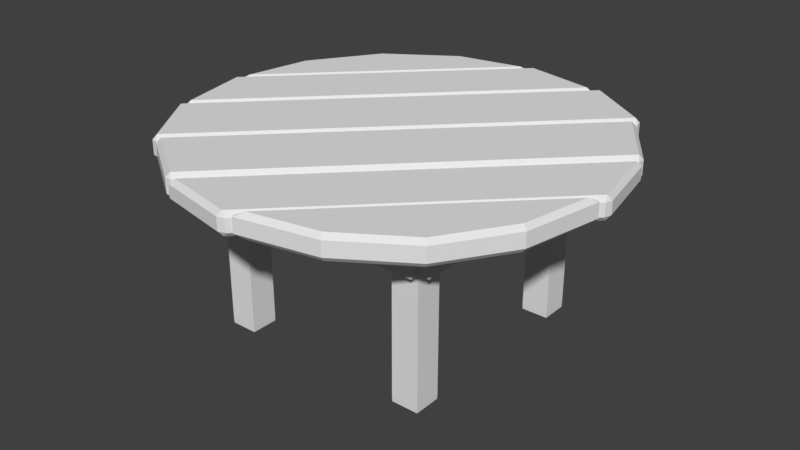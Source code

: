 # Source: table_round.blend  (saved by Blender 2.79.0; exported with 4.5.12 LTS)
import bpy
from mathutils import Matrix  # noqa: F401  (used for matrix-valued properties, if any)

bpy.ops.wm.read_factory_settings(use_empty=True)
scene = bpy.context.scene
scene.name = 'Scene'

# ---- collections
col_collection_1 = bpy.data.collections.new('Collection 1'); scene.collection.children.link(col_collection_1)

# ---- world
world_world = bpy.data.worlds.new('World'); scene.world = world_world
world_world.color = (0.05088, 0.05088, 0.05088)
world_world.use_sun_shadow = False
world_world.sun_shadow_jitter_overblur = 0.0
world_world.cycles.sampling_method = 'MANUAL'

# ---- meshes
me_cube = bpy.data.meshes.new('Cube')
me_cube.from_pydata([(-0.6167, -0.6167, 0.9333), (-0.6167, -0.4667, 0.9333), (-0.4667, -0.6167, 0.9333), (-0.4667, -0.4667, 0.9333), (-0.6167, -0.6667, 0.9333), (-0.6167, -0.6167, 0.9333), (-0.6167, -0.6667, 0.7333), (-0.6167, -0.6167, 0.7333), (-0.6767, -0.6167, 0.7333), (-0.6167, -0.6167, 0.7333), (-0.6767, -0.6167, 0.9333), (-0.6167, -0.6167, 0.9333), (-0.6167, -0.6167, 0.0), (-0.6167, -0.4667, 0.0), (-0.4667, -0.6167, 0.0), (-0.4667, -0.4667, 0.0), (0.5389, -0.6663, 0.8719), (0.5598, -0.6663, 0.8928), (0.518, -0.6663, 0.8928), (0.5389, -0.6663, 0.9137), (0.5389, -0.6779, 0.8928), (0.5389, -0.6663, 0.7609), (0.5598, -0.6663, 0.7818), (0.518, -0.6663, 0.7818), (0.5389, -0.6663, 0.8027), (0.5389, -0.6779, 0.7818), (0.6763, -0.5422, 0.8719), (0.6763, -0.5213, 0.8928), (0.6763, -0.5631, 0.8928), (0.6763, -0.5422, 0.9137), (0.6878, -0.5422, 0.8928), (0.6763, -0.5422, 0.7609), (0.6763, -0.5213, 0.7818), (0.6763, -0.5631, 0.7818), (0.6763, -0.5422, 0.8027), (0.6878, -0.5422, 0.7818), (0.6167, -0.6167, 0.9333), (0.6167, -0.4667, 0.9333), (0.4667, -0.6167, 0.9333), (0.4667, -0.4667, 0.9333), (0.6167, -0.6667, 0.9333), (0.6167, -0.6167, 0.9333), (0.6167, -0.6667, 0.7333), (0.6167, -0.6167, 0.7333), (0.6767, -0.6167, 0.7333), (0.6167, -0.6167, 0.7333), (0.6767, -0.6167, 0.9333), (0.6167, -0.6167, 0.9333), (0.6167, -0.6167, 0.0), (0.6167, -0.4667, 0.0), (0.4667, -0.6167, 0.0), (0.4667, -0.4667, 0.0), (-0.5389, -0.6663, 0.8719), (-0.5598, -0.6663, 0.8928), (-0.518, -0.6663, 0.8928), (-0.5389, -0.6663, 0.9137), (-0.5389, -0.6779, 0.8928), (-0.5389, -0.6663, 0.7609), (-0.5598, -0.6663, 0.7818), (-0.518, -0.6663, 0.7818), (-0.5389, -0.6663, 0.8027), (-0.5389, -0.6779, 0.7818), (-0.6763, -0.5422, 0.8719), (-0.6763, -0.5213, 0.8928), (-0.6763, -0.5631, 0.8928), (-0.6763, -0.5422, 0.9137), (-0.6878, -0.5422, 0.8928), (-0.6763, -0.5422, 0.7609), (-0.6763, -0.5213, 0.7818), (-0.6763, -0.5631, 0.7818), (-0.6763, -0.5422, 0.8027), (-0.6878, -0.5422, 0.7818), (-0.6167, 0.6167, 0.9333), (-0.6167, 0.4667, 0.9333), (-0.4667, 0.6167, 0.9333), (-0.4667, 0.4667, 0.9333), (-0.6167, 0.6667, 0.9333), (-0.6167, 0.6167, 0.9333), (-0.6167, 0.6667, 0.7333), (-0.6167, 0.6167, 0.7333), (-0.6767, 0.6167, 0.7333), (-0.6167, 0.6167, 0.7333), (-0.6767, 0.6167, 0.9333), (-0.6167, 0.6167, 0.9333), (-0.6167, 0.6167, 0.0), (-0.6167, 0.4667, 0.0), (-0.4667, 0.6167, 0.0), (-0.4667, 0.4667, 0.0), (0.5389, 0.6663, 0.8719), (0.5598, 0.6663, 0.8928), (0.518, 0.6663, 0.8928), (0.5389, 0.6663, 0.9137), (0.5389, 0.6779, 0.8928), (0.5389, 0.6663, 0.7609), (0.5598, 0.6663, 0.7818), (0.518, 0.6663, 0.7818), (0.5389, 0.6663, 0.8027), (0.5389, 0.6779, 0.7818), (0.6763, 0.5422, 0.8719), (0.6763, 0.5213, 0.8928), (0.6763, 0.5631, 0.8928), (0.6763, 0.5422, 0.9137), (0.6878, 0.5422, 0.8928), (0.6763, 0.5422, 0.7609), (0.6763, 0.5213, 0.7818), (0.6763, 0.5631, 0.7818), (0.6763, 0.5422, 0.8027), (0.6878, 0.5422, 0.7818), (0.6167, 0.6167, 0.9333), (0.6167, 0.4667, 0.9333), (0.4667, 0.6167, 0.9333), (0.4667, 0.4667, 0.9333), (0.6167, 0.6667, 0.9333), (0.6167, 0.6167, 0.9333), (0.6167, 0.6667, 0.7333), (0.6167, 0.6167, 0.7333), (0.6767, 0.6167, 0.7333), (0.6167, 0.6167, 0.7333), (0.6767, 0.6167, 0.9333), (0.6167, 0.6167, 0.9333), (0.6167, 0.6167, 0.0), (0.6167, 0.4667, 0.0), (0.4667, 0.6167, 0.0), (0.4667, 0.4667, 0.0), (-0.5389, 0.6663, 0.8719), (-0.5598, 0.6663, 0.8928), (-0.518, 0.6663, 0.8928), (-0.5389, 0.6663, 0.9137), (-0.5389, 0.6779, 0.8928), (-0.5389, 0.6663, 0.7609), (-0.5598, 0.6663, 0.7818), (-0.518, 0.6663, 0.7818), (-0.5389, 0.6663, 0.8027), (-0.5389, 0.6779, 0.7818), (-0.6763, 0.5422, 0.8719), (-0.6763, 0.5213, 0.8928), (-0.6763, 0.5631, 0.8928), (-0.6763, 0.5422, 0.9137), (-0.6878, 0.5422, 0.8928), (-0.6763, 0.5422, 0.7609), (-0.6763, 0.5213, 0.7818), (-0.6763, 0.5631, 0.7818), (-0.6763, 0.5422, 0.8027), (-0.6878, 0.5422, 0.7818), (-1.162, 0.01667, 0.9556), (-1.174, 0.02312, 0.9556), (-1.14, 0.07161, 0.9289), (-1.162, 0.01667, 1.036), (-1.14, 0.07161, 1.062), (-1.174, 0.02312, 1.036), (-1.067, 0.4418, 0.9289), (-1.089, 0.451, 0.9556), (-1.067, 0.4418, 1.062), (-1.089, 0.451, 1.036), (-0.8163, 0.8163, 0.9289), (-0.8333, 0.8333, 0.9556), (-0.8163, 0.8163, 1.062), (-0.8333, 0.8333, 1.036), (-0.4418, 1.067, 0.9289), (-0.451, 1.089, 0.9556), (-0.4418, 1.067, 1.062), (-0.451, 1.089, 1.036), (-0.07161, 1.14, 0.9289), (-0.02312, 1.174, 0.9556), (-0.01667, 1.162, 0.9556), (-0.07161, 1.14, 1.062), (-0.01667, 1.162, 1.036), (-0.02312, 1.174, 1.036), (0.8387, 0.8387, 0.96), (0.8184, 0.8518, 0.9333), (0.8358, 0.8685, 0.96), (0.8387, 0.8387, 1.04), (0.8358, 0.8685, 1.04), (0.8184, 0.8518, 1.067), (-0.8324, -0.8324, 0.96), (-0.8622, -0.8295, 0.96), (-0.8455, -0.8121, 0.9333), (-0.8324, -0.8324, 1.04), (-0.8455, -0.8121, 1.067), (-0.8622, -0.8295, 1.04), (-1.074, -0.4697, 0.9333), (-1.091, -0.4864, 0.96), (-1.088, -0.4501, 0.96), (-1.074, -0.4697, 1.067), (-1.088, -0.4501, 1.04), (-1.091, -0.4864, 1.04), (0.4564, 1.094, 0.96), (0.4927, 1.098, 0.96), (0.4761, 1.081, 0.9333), (0.4564, 1.094, 1.04), (0.4761, 1.081, 1.067), (0.4927, 1.098, 1.04), (-1.072, -0.4343, 0.96), (-1.093, -0.4279, 0.96), (-1.074, -0.4031, 0.9333), (-1.072, -0.4343, 1.04), (-1.074, -0.4031, 1.067), (-1.093, -0.4279, 1.04), (-1.153, -0.007759, 0.9333), (-1.174, -0.02312, 0.96), (-1.162, 0.01667, 0.96), (-1.153, -0.007759, 1.067), (-1.162, 0.01667, 1.04), (-1.174, -0.02312, 1.04), (-0.01667, 1.162, 0.96), (0.02312, 1.174, 0.96), (0.007758, 1.153, 0.9333), (-0.01667, 1.162, 1.04), (0.007758, 1.153, 1.067), (0.02312, 1.174, 1.04), (0.4031, 1.074, 0.9333), (0.4279, 1.093, 0.96), (0.4343, 1.072, 0.96), (0.4031, 1.074, 1.067), (0.4343, 1.072, 1.04), (0.4279, 1.093, 1.04), (0.04075, -1.138, 0.96), (0.09569, -1.116, 0.9333), (0.0472, -1.15, 0.96), (0.04075, -1.138, 1.04), (0.0472, -1.15, 1.04), (0.09569, -1.116, 1.067), (0.4659, -1.043, 0.9333), (0.4751, -1.065, 0.96), (0.4659, -1.043, 1.067), (0.4751, -1.065, 1.04), (0.8163, -0.8163, 0.9333), (0.8333, -0.8333, 0.96), (0.8163, -0.8163, 1.067), (0.8333, -0.8333, 1.04), (1.043, -0.4659, 0.9333), (1.065, -0.4751, 0.96), (1.043, -0.4659, 1.067), (1.065, -0.4751, 1.04), (1.116, -0.09569, 0.9333), (1.138, -0.04075, 0.96), (1.15, -0.0472, 0.96), (1.116, -0.09569, 1.067), (1.15, -0.0472, 1.04), (1.138, -0.04075, 1.04), (0.8167, 0.8167, 0.96), (0.8464, 0.8137, 0.96), (0.8297, 0.7964, 0.9333), (0.8167, 0.8167, 1.04), (0.8297, 0.7964, 1.067), (0.8464, 0.8137, 1.04), (-0.8167, -0.8167, 0.96), (-0.7964, -0.8297, 0.9333), (-0.8137, -0.8464, 0.96), (-0.8167, -0.8167, 1.04), (-0.8137, -0.8464, 1.04), (-0.7964, -0.8297, 1.067), (-0.454, -1.058, 0.9333), (-0.4343, -1.072, 0.96), (-0.4706, -1.076, 0.96), (-0.454, -1.058, 1.067), (-0.4706, -1.076, 1.04), (-0.4343, -1.072, 1.04), (1.072, 0.4343, 0.96), (1.058, 0.454, 0.9333), (1.076, 0.4706, 0.96), (1.072, 0.4343, 1.04), (1.076, 0.4706, 1.04), (1.058, 0.454, 1.067), (-0.4343, -1.072, 0.9571), (-0.4031, -1.074, 0.9305), (-0.4279, -1.093, 0.9571), (-0.4343, -1.072, 1.028), (-0.4279, -1.093, 1.028), (-0.4031, -1.074, 1.055), (-0.007758, -1.153, 0.9305), (0.01667, -1.162, 0.9571), (-0.02312, -1.174, 0.9571), (-0.007758, -1.153, 1.055), (-0.02312, -1.174, 1.028), (0.01667, -1.162, 1.028), (1.162, -0.01667, 0.9571), (1.153, 0.007759, 0.9305), (1.174, 0.02312, 0.9571), (1.162, -0.01667, 1.028), (1.174, 0.02312, 1.028), (1.153, 0.007759, 1.055), (1.074, 0.4031, 0.9305), (1.072, 0.4343, 0.9571), (1.093, 0.4279, 0.9571), (1.074, 0.4031, 1.055), (1.093, 0.4279, 1.028), (1.072, 0.4343, 1.028), (0.6174, 0.6174, 0.03173), (0.6174, 0.4659, 0.03173), (0.4659, 0.4659, 0.03173), (0.4659, 0.6174, 0.03173), (-0.6174, 0.6174, 0.03173), (-0.6174, 0.4659, 0.03173), (-0.4659, 0.4659, 0.03173), (-0.4659, 0.6174, 0.03173), (-0.6174, -0.6174, 0.03173), (-0.6174, -0.4659, 0.03173), (-0.4659, -0.4659, 0.03173), (-0.4659, -0.6174, 0.03173), (0.6174, -0.6174, 0.03173), (0.6174, -0.4659, 0.03173), (0.4659, -0.4659, 0.03173), (0.4659, -0.6174, 0.03173)], [], [(298, 297, 1, 3), (299, 298, 3, 2), (299, 2, 0, 296), (5, 7, 6, 4), (80, 8, 10, 82), (9, 11, 10, 8), (9, 81, 83, 11), (45, 117, 116, 44), (13, 15, 14, 12), (17, 19, 20), (18, 16, 20), (19, 18, 20), (16, 17, 20), (22, 24, 25), (23, 21, 25), (24, 23, 25), (21, 22, 25), (27, 29, 30), (28, 26, 30), (29, 28, 30), (26, 27, 30), (32, 34, 35), (33, 31, 35), (34, 33, 35), (31, 32, 35), (297, 296, 0, 1), (302, 39, 37, 301), (303, 38, 39, 302), (303, 300, 36, 38), (5, 41, 43, 7), (7, 43, 42, 6), (6, 42, 40, 4), (8, 80, 81, 9), (41, 40, 42, 43), (116, 118, 46, 44), (45, 44, 46, 47), (47, 119, 117, 45), (49, 48, 50, 51), (53, 56, 55), (54, 56, 52), (55, 56, 54), (52, 56, 53), (58, 61, 60), (59, 61, 57), (60, 61, 59), (57, 61, 58), (63, 66, 65), (64, 66, 62), (65, 66, 64), (62, 66, 63), (68, 71, 70), (69, 71, 67), (70, 71, 69), (67, 71, 68), (301, 37, 36, 300), (294, 75, 73, 293), (295, 74, 75, 294), (295, 292, 72, 74), (77, 76, 78, 79), (81, 80, 82, 83), (85, 84, 86, 87), (89, 92, 91), (90, 92, 88), (91, 92, 90), (88, 92, 89), (94, 97, 96), (95, 97, 93), (96, 97, 95), (93, 97, 94), (99, 102, 101), (100, 102, 98), (101, 102, 100), (98, 102, 99), (104, 107, 106), (105, 107, 103), (106, 107, 105), (103, 107, 104), (293, 73, 72, 292), (290, 289, 109, 111), (291, 290, 111, 110), (291, 110, 108, 288), (77, 79, 115, 113), (79, 78, 114, 115), (78, 76, 112, 114), (113, 115, 114, 112), (117, 119, 118, 116), (121, 123, 122, 120), (125, 127, 128), (126, 124, 128), (127, 126, 128), (124, 125, 128), (130, 132, 133), (131, 129, 133), (132, 131, 133), (129, 130, 133), (135, 137, 138), (136, 134, 138), (137, 136, 138), (134, 135, 138), (140, 142, 143), (141, 139, 143), (142, 141, 143), (139, 140, 143), (289, 288, 108, 109), (158, 162, 146, 150, 154), (155, 157, 161, 159), (159, 161, 167, 163), (168, 171, 177, 174), (151, 153, 157, 155), (165, 160, 156, 152, 148), (188, 169, 176, 180), (173, 190, 183, 178), (175, 179, 185, 181), (206, 210, 194, 198), (213, 208, 201, 196), (192, 212, 214, 195), (187, 191, 172, 170), (193, 197, 203, 199), (205, 209, 215, 211), (145, 149, 153, 151), (230, 226, 222, 217, 234), (227, 231, 233, 229), (231, 236, 238, 233), (223, 227, 229, 225), (237, 221, 224, 228, 232), (253, 258, 261, 257), (259, 252, 247, 242), (244, 251, 255, 263), (248, 254, 256, 250), (277, 270, 265, 282), (285, 269, 273, 281), (271, 276, 279, 275), (260, 241, 245, 262), (266, 272, 274, 268), (278, 284, 286, 280), (218, 223, 225, 220), (144, 145, 146), (147, 148, 149), (162, 163, 164), (165, 166, 167), (168, 169, 170), (171, 172, 173), (174, 175, 176), (177, 178, 179), (180, 181, 182), (183, 184, 185), (186, 187, 188), (189, 190, 191), (192, 193, 194), (195, 196, 197), (198, 199, 200), (201, 202, 203), (204, 205, 206), (207, 208, 209), (210, 211, 212), (213, 214, 215), (216, 217, 218), (219, 220, 221), (234, 235, 236), (237, 238, 239), (240, 241, 242), (243, 244, 245), (246, 247, 248), (249, 250, 251), (252, 253, 254), (255, 256, 257), (258, 259, 260), (261, 262, 263), (264, 265, 266), (267, 268, 269), (270, 271, 272), (273, 274, 275), (276, 277, 278), (279, 280, 281), (282, 283, 284), (285, 286, 287), (149, 145, 144, 147), (145, 151, 150, 146), (153, 149, 148, 152), (151, 155, 154, 150), (157, 153, 152, 156), (155, 159, 158, 154), (161, 157, 156, 160), (159, 163, 162, 158), (167, 161, 160, 165), (166, 164, 163, 167), (164, 144, 146, 162), (165, 148, 147, 166), (170, 172, 171, 168), (179, 175, 174, 177), (175, 181, 180, 176), (185, 179, 178, 183), (184, 182, 181, 185), (191, 187, 186, 189), (187, 170, 169, 188), (172, 191, 190, 173), (173, 178, 177, 171), (168, 174, 176, 169), (189, 184, 183, 190), (188, 180, 182, 186), (197, 193, 192, 195), (193, 199, 198, 194), (203, 197, 196, 201), (202, 200, 199, 203), (209, 205, 204, 207), (205, 211, 210, 206), (215, 209, 208, 213), (214, 212, 211, 215), (213, 196, 195, 214), (212, 192, 194, 210), (206, 198, 200, 204), (207, 202, 201, 208), (219, 216, 218, 220), (217, 222, 223, 218), (224, 221, 220, 225), (222, 226, 227, 223), (228, 224, 225, 229), (226, 230, 231, 227), (232, 228, 229, 233), (230, 234, 236, 231), (237, 232, 233, 238), (238, 236, 235, 239), (234, 217, 216, 235), (239, 219, 221, 237), (240, 243, 245, 241), (249, 246, 248, 250), (247, 252, 254, 248), (255, 251, 250, 256), (256, 254, 253, 257), (261, 258, 260, 262), (259, 242, 241, 260), (244, 263, 262, 245), (243, 249, 251, 244), (242, 247, 246, 240), (263, 255, 257, 261), (258, 253, 252, 259), (267, 264, 266, 268), (265, 270, 272, 266), (273, 269, 268, 274), (274, 272, 271, 275), (279, 276, 278, 280), (277, 282, 284, 278), (285, 281, 280, 286), (286, 284, 283, 287), (287, 267, 269, 285), (282, 265, 264, 283), (276, 271, 270, 277), (281, 273, 275, 279), (219, 239, 235, 216), (202, 207, 204, 200), (184, 189, 186, 182), (121, 120, 288, 289), (122, 291, 288, 120), (122, 123, 290, 291), (123, 121, 289, 290), (85, 293, 292, 84), (86, 84, 292, 295), (86, 295, 294, 87), (87, 294, 293, 85), (13, 12, 296, 297), (14, 299, 296, 12), (14, 15, 298, 299), (15, 13, 297, 298), (49, 301, 300, 48), (50, 48, 300, 303), (50, 303, 302, 51), (51, 302, 301, 49)])
_ca = me_cube.color_attributes.new('Col', 'BYTE_COLOR', 'CORNER')
_ca.data.foreach_set('color', [0.1779, 0.06663, 0.02732, 1.0, 0.1779, 0.06663, 0.02732, 1.0, 0.1779, 0.06663, 0.02732, 1.0, 0.1779, 0.06663, 0.02732, 1.0, 0.2623, 0.09531, 0.0382, 1.0, 0.2623, 0.09531, 0.0382, 1.0, 0.2623, 0.09531, 0.0382, 1.0, 0.2623, 0.09531, 0.0382, 1.0, 0.1779, 0.06663, 0.02732, 1.0, 0.1779, 0.06663, 0.02732, 1.0, 0.1779, 0.06663, 0.02732, 1.0, 0.1779, 0.06663, 0.02732, 1.0, 0.2623, 0.09531, 0.0382, 1.0, 0.2623, 0.09531, 0.0382, 1.0, 0.2623, 0.09531, 0.0382, 1.0, 0.2623, 0.09531, 0.0382, 1.0, 0.3185, 0.1441, 0.0648, 1.0, 0.3185, 0.1441, 0.0648, 1.0, 0.3185, 0.1441, 0.0648, 1.0, 0.3185, 0.1441, 0.0648, 1.0, 0.1779, 0.06663, 0.02732, 1.0, 0.1779, 0.06663, 0.02732, 1.0, 0.1779, 0.06663, 0.02732, 1.0, 0.1779, 0.06663, 0.02732, 1.0, 0.107, 0.04092, 0.01764, 1.0, 0.107, 0.04092, 0.01764, 1.0, 0.107, 0.04092, 0.01764, 1.0, 0.107, 0.04092, 0.01764, 1.0, 0.1413, 0.04519, 0.01298, 1.0, 0.1413, 0.04519, 0.01298, 1.0, 0.1413, 0.04519, 0.01298, 1.0, 0.1413, 0.04519, 0.01298, 1.0, 0.107, 0.04092, 0.01764, 1.0, 0.107, 0.04092, 0.01764, 1.0, 0.107, 0.04092, 0.01764, 1.0, 0.107, 0.04092, 0.01764, 1.0, 0.521, 0.4342, 0.3231, 1.0, 0.521, 0.4342, 0.3231, 1.0, 0.521, 0.4342, 0.3231, 1.0, 0.521, 0.4342, 0.3231, 1.0, 0.521, 0.4342, 0.3231, 1.0, 0.521, 0.4342, 0.3231, 1.0, 0.624, 0.521, 0.3864, 1.0, 0.624, 0.521, 0.3864, 1.0, 0.624, 0.521, 0.3864, 1.0, 0.2831, 0.2384, 0.1779, 1.0, 0.2831, 0.2384, 0.1779, 1.0, 0.2831, 0.2384, 0.1779, 1.0, 0.521, 0.4342, 0.3231, 1.0, 0.521, 0.4342, 0.3231, 1.0, 0.521, 0.4342, 0.3231, 1.0, 0.521, 0.4342, 0.3231, 1.0, 0.521, 0.4342, 0.3231, 1.0, 0.521, 0.4342, 0.3231, 1.0, 0.624, 0.521, 0.3864, 1.0, 0.624, 0.521, 0.3864, 1.0, 0.624, 0.521, 0.3864, 1.0, 0.2831, 0.2384, 0.1779, 1.0, 0.2831, 0.2384, 0.1779, 1.0, 0.2831, 0.2384, 0.1779, 1.0, 0.521, 0.4342, 0.3231, 1.0, 0.521, 0.4342, 0.3231, 1.0, 0.521, 0.4342, 0.3231, 1.0, 0.521, 0.4342, 0.3231, 1.0, 0.521, 0.4342, 0.3231, 1.0, 0.521, 0.4342, 0.3231, 1.0, 0.624, 0.521, 0.3864, 1.0, 0.624, 0.521, 0.3864, 1.0, 0.624, 0.521, 0.3864, 1.0, 0.2831, 0.2384, 0.1779, 1.0, 0.2831, 0.2384, 0.1779, 1.0, 0.2831, 0.2384, 0.1779, 1.0, 0.521, 0.4342, 0.3231, 1.0, 0.521, 0.4342, 0.3231, 1.0, 0.521, 0.4342, 0.3231, 1.0, 0.521, 0.4342, 0.3231, 1.0, 0.521, 0.4342, 0.3231, 1.0, 0.521, 0.4342, 0.3231, 1.0, 0.624, 0.521, 0.3864, 1.0, 0.624, 0.521, 0.3864, 1.0, 0.624, 0.521, 0.3864, 1.0, 0.2831, 0.2384, 0.1779, 1.0, 0.2831, 0.2384, 0.1779, 1.0, 0.2831, 0.2384, 0.1779, 1.0, 0.2623, 0.09531, 0.0382, 1.0, 0.2623, 0.09531, 0.0382, 1.0, 0.2623, 0.09531, 0.0382, 1.0, 0.2623, 0.09531, 0.0382, 1.0, 0.1779, 0.06663, 0.02732, 1.0, 0.1779, 0.06663, 0.02732, 1.0, 0.1779, 0.06663, 0.02732, 1.0, 0.1779, 0.06663, 0.02732, 1.0, 0.2623, 0.09531, 0.0382, 1.0, 0.2623, 0.09531, 0.0382, 1.0, 0.2623, 0.09531, 0.0382, 1.0, 0.2623, 0.09531, 0.0382, 1.0, 0.1779, 0.06663, 0.02732, 1.0, 0.1779, 0.06663, 0.02732, 1.0, 0.1779, 0.06663, 0.02732, 1.0, 0.1779, 0.06663, 0.02732, 1.0, 0.107, 0.04092, 0.01764, 1.0, 0.107, 0.04092, 0.01764, 1.0, 0.107, 0.04092, 0.01764, 1.0, 0.107, 0.04092, 0.01764, 1.0, 0.1413, 0.04519, 0.01298, 1.0, 0.1413, 0.04519, 0.01298, 1.0, 0.1413, 0.04519, 0.01298, 1.0, 0.1413, 0.04519, 0.01298, 1.0, 0.3185, 0.1441, 0.0648, 1.0, 0.3185, 0.1441, 0.0648, 1.0, 0.3185, 0.1441, 0.0648, 1.0, 0.3185, 0.1441, 0.0648, 1.0, 0.1413, 0.04519, 0.01298, 1.0, 0.1413, 0.04519, 0.01298, 1.0, 0.1413, 0.04519, 0.01298, 1.0, 0.1413, 0.04519, 0.01298, 1.0, 0.2623, 0.09531, 0.0382, 1.0, 0.2623, 0.09531, 0.0382, 1.0, 0.2623, 0.09531, 0.0382, 1.0, 0.2623, 0.09531, 0.0382, 1.0, 0.3185, 0.1441, 0.0648, 1.0, 0.3185, 0.1441, 0.0648, 1.0, 0.3185, 0.1441, 0.0648, 1.0, 0.3185, 0.1441, 0.0648, 1.0, 0.1779, 0.06663, 0.02732, 1.0, 0.1779, 0.06663, 0.02732, 1.0, 0.1779, 0.06663, 0.02732, 1.0, 0.1779, 0.06663, 0.02732, 1.0, 0.107, 0.04092, 0.01764, 1.0, 0.107, 0.04092, 0.01764, 1.0, 0.107, 0.04092, 0.01764, 1.0, 0.107, 0.04092, 0.01764, 1.0, 0.107, 0.04092, 0.01764, 1.0, 0.107, 0.04092, 0.01764, 1.0, 0.107, 0.04092, 0.01764, 1.0, 0.107, 0.04092, 0.01764, 1.0, 0.624, 0.521, 0.3864, 1.0, 0.624, 0.521, 0.3864, 1.0, 0.624, 0.521, 0.3864, 1.0, 0.2831, 0.2384, 0.1779, 1.0, 0.2831, 0.2384, 0.1779, 1.0, 0.2831, 0.2384, 0.1779, 1.0, 0.521, 0.4342, 0.3231, 1.0, 0.521, 0.4342, 0.3231, 1.0, 0.521, 0.4342, 0.3231, 1.0, 0.521, 0.4342, 0.3231, 1.0, 0.521, 0.4342, 0.3231, 1.0, 0.521, 0.4342, 0.3231, 1.0, 0.624, 0.521, 0.3864, 1.0, 0.624, 0.521, 0.3864, 1.0, 0.624, 0.521, 0.3864, 1.0, 0.2831, 0.2384, 0.1779, 1.0, 0.2831, 0.2384, 0.1779, 1.0, 0.2831, 0.2384, 0.1779, 1.0, 0.521, 0.4342, 0.3231, 1.0, 0.521, 0.4342, 0.3231, 1.0, 0.521, 0.4342, 0.3231, 1.0, 0.521, 0.4342, 0.3231, 1.0, 0.521, 0.4342, 0.3231, 1.0, 0.521, 0.4342, 0.3231, 1.0, 0.624, 0.521, 0.3864, 1.0, 0.624, 0.521, 0.3864, 1.0, 0.624, 0.521, 0.3864, 1.0, 0.2831, 0.2384, 0.1779, 1.0, 0.2831, 0.2384, 0.1779, 1.0, 0.2831, 0.2384, 0.1779, 1.0, 0.521, 0.4342, 0.3231, 1.0, 0.521, 0.4342, 0.3231, 1.0, 0.521, 0.4342, 0.3231, 1.0, 0.521, 0.4342, 0.3231, 1.0, 0.521, 0.4342, 0.3231, 1.0, 0.521, 0.4342, 0.3231, 1.0, 0.624, 0.521, 0.3864, 1.0, 0.624, 0.521, 0.3864, 1.0, 0.624, 0.521, 0.3864, 1.0, 0.2831, 0.2384, 0.1779, 1.0, 0.2831, 0.2384, 0.1779, 1.0, 0.2831, 0.2384, 0.1779, 1.0, 0.521, 0.4342, 0.3231, 1.0, 0.521, 0.4342, 0.3231, 1.0, 0.521, 0.4342, 0.3231, 1.0, 0.521, 0.4342, 0.3231, 1.0, 0.521, 0.4342, 0.3231, 1.0, 0.521, 0.4342, 0.3231, 1.0, 0.2623, 0.09531, 0.0382, 1.0, 0.2623, 0.09531, 0.0382, 1.0, 0.2623, 0.09531, 0.0382, 1.0, 0.2623, 0.09531, 0.0382, 1.0, 0.1779, 0.06663, 0.02732, 1.0, 0.1779, 0.06663, 0.02732, 1.0, 0.1779, 0.06663, 0.02732, 1.0, 0.1779, 0.06663, 0.02732, 1.0, 0.2623, 0.09531, 0.0382, 1.0, 0.2623, 0.09531, 0.0382, 1.0, 0.2623, 0.09531, 0.0382, 1.0, 0.2623, 0.09531, 0.0382, 1.0, 0.1779, 0.06663, 0.02732, 1.0, 0.1779, 0.06663, 0.02732, 1.0, 0.1779, 0.06663, 0.02732, 1.0, 0.1779, 0.06663, 0.02732, 1.0, 0.2623, 0.09531, 0.0382, 1.0, 0.2623, 0.09531, 0.0382, 1.0, 0.2623, 0.09531, 0.0382, 1.0, 0.2623, 0.09531, 0.0382, 1.0, 0.1779, 0.06663, 0.02732, 1.0, 0.1779, 0.06663, 0.02732, 1.0, 0.1779, 0.06663, 0.02732, 1.0, 0.1779, 0.06663, 0.02732, 1.0, 0.107, 0.04092, 0.01764, 1.0, 0.107, 0.04092, 0.01764, 1.0, 0.107, 0.04092, 0.01764, 1.0, 0.107, 0.04092, 0.01764, 1.0, 0.624, 0.521, 0.3864, 1.0, 0.624, 0.521, 0.3864, 1.0, 0.624, 0.521, 0.3864, 1.0, 0.2831, 0.2384, 0.1779, 1.0, 0.2831, 0.2384, 0.1779, 1.0, 0.2831, 0.2384, 0.1779, 1.0, 0.521, 0.4342, 0.3231, 1.0, 0.521, 0.4342, 0.3231, 1.0, 0.521, 0.4342, 0.3231, 1.0, 0.521, 0.4342, 0.3231, 1.0, 0.521, 0.4342, 0.3231, 1.0, 0.521, 0.4342, 0.3231, 1.0, 0.624, 0.521, 0.3864, 1.0, 0.624, 0.521, 0.3864, 1.0, 0.624, 0.521, 0.3864, 1.0, 0.2831, 0.2384, 0.1779, 1.0, 0.2831, 0.2384, 0.1779, 1.0, 0.2831, 0.2384, 0.1779, 1.0, 0.521, 0.4342, 0.3231, 1.0, 0.521, 0.4342, 0.3231, 1.0, 0.521, 0.4342, 0.3231, 1.0, 0.521, 0.4342, 0.3231, 1.0, 0.521, 0.4342, 0.3231, 1.0, 0.521, 0.4342, 0.3231, 1.0, 0.624, 0.521, 0.3864, 1.0, 0.624, 0.521, 0.3864, 1.0, 0.624, 0.521, 0.3864, 1.0, 0.2831, 0.2384, 0.1779, 1.0, 0.2831, 0.2384, 0.1779, 1.0, 0.2831, 0.2384, 0.1779, 1.0, 0.521, 0.4342, 0.3231, 1.0, 0.521, 0.4342, 0.3231, 1.0, 0.521, 0.4342, 0.3231, 1.0, 0.521, 0.4342, 0.3231, 1.0, 0.521, 0.4342, 0.3231, 1.0, 0.521, 0.4342, 0.3231, 1.0, 0.624, 0.521, 0.3864, 1.0, 0.624, 0.521, 0.3864, 1.0, 0.624, 0.521, 0.3864, 1.0, 0.2831, 0.2384, 0.1779, 1.0, 0.2831, 0.2384, 0.1779, 1.0, 0.2831, 0.2384, 0.1779, 1.0, 0.521, 0.4342, 0.3231, 1.0, 0.521, 0.4342, 0.3231, 1.0, 0.521, 0.4342, 0.3231, 1.0, 0.521, 0.4342, 0.3231, 1.0, 0.521, 0.4342, 0.3231, 1.0, 0.521, 0.4342, 0.3231, 1.0, 0.2623, 0.09531, 0.0382, 1.0, 0.2623, 0.09531, 0.0382, 1.0, 0.2623, 0.09531, 0.0382, 1.0, 0.2623, 0.09531, 0.0382, 1.0, 0.1779, 0.06663, 0.02732, 1.0, 0.1779, 0.06663, 0.02732, 1.0, 0.1779, 0.06663, 0.02732, 1.0, 0.1779, 0.06663, 0.02732, 1.0, 0.2623, 0.09531, 0.0382, 1.0, 0.2623, 0.09531, 0.0382, 1.0, 0.2623, 0.09531, 0.0382, 1.0, 0.2623, 0.09531, 0.0382, 1.0, 0.1779, 0.06663, 0.02732, 1.0, 0.1779, 0.06663, 0.02732, 1.0, 0.1779, 0.06663, 0.02732, 1.0, 0.1779, 0.06663, 0.02732, 1.0, 0.107, 0.04092, 0.01764, 1.0, 0.107, 0.04092, 0.01764, 1.0, 0.107, 0.04092, 0.01764, 1.0, 0.107, 0.04092, 0.01764, 1.0, 0.1413, 0.04519, 0.01298, 1.0, 0.1413, 0.04519, 0.01298, 1.0, 0.1413, 0.04519, 0.01298, 1.0, 0.1413, 0.04519, 0.01298, 1.0, 0.3185, 0.1441, 0.0648, 1.0, 0.3185, 0.1441, 0.0648, 1.0, 0.3185, 0.1441, 0.0648, 1.0, 0.3185, 0.1441, 0.0648, 1.0, 0.2623, 0.09531, 0.0382, 1.0, 0.2623, 0.09531, 0.0382, 1.0, 0.2623, 0.09531, 0.0382, 1.0, 0.2623, 0.09531, 0.0382, 1.0, 0.1779, 0.06663, 0.02732, 1.0, 0.1779, 0.06663, 0.02732, 1.0, 0.1779, 0.06663, 0.02732, 1.0, 0.1779, 0.06663, 0.02732, 1.0, 0.107, 0.04092, 0.01764, 1.0, 0.107, 0.04092, 0.01764, 1.0, 0.107, 0.04092, 0.01764, 1.0, 0.107, 0.04092, 0.01764, 1.0, 0.521, 0.4342, 0.3231, 1.0, 0.521, 0.4342, 0.3231, 1.0, 0.521, 0.4342, 0.3231, 1.0, 0.521, 0.4342, 0.3231, 1.0, 0.521, 0.4342, 0.3231, 1.0, 0.521, 0.4342, 0.3231, 1.0, 0.624, 0.521, 0.3864, 1.0, 0.624, 0.521, 0.3864, 1.0, 0.624, 0.521, 0.3864, 1.0, 0.2831, 0.2384, 0.1779, 1.0, 0.2831, 0.2384, 0.1779, 1.0, 0.2831, 0.2384, 0.1779, 1.0, 0.521, 0.4342, 0.3231, 1.0, 0.521, 0.4342, 0.3231, 1.0, 0.521, 0.4342, 0.3231, 1.0, 0.521, 0.4342, 0.3231, 1.0, 0.521, 0.4342, 0.3231, 1.0, 0.521, 0.4342, 0.3231, 1.0, 0.624, 0.521, 0.3864, 1.0, 0.624, 0.521, 0.3864, 1.0, 0.624, 0.521, 0.3864, 1.0, 0.2831, 0.2384, 0.1779, 1.0, 0.2831, 0.2384, 0.1779, 1.0, 0.2831, 0.2384, 0.1779, 1.0, 0.521, 0.4342, 0.3231, 1.0, 0.521, 0.4342, 0.3231, 1.0, 0.521, 0.4342, 0.3231, 1.0, 0.521, 0.4342, 0.3231, 1.0, 0.521, 0.4342, 0.3231, 1.0, 0.521, 0.4342, 0.3231, 1.0, 0.624, 0.521, 0.3864, 1.0, 0.624, 0.521, 0.3864, 1.0, 0.624, 0.521, 0.3864, 1.0, 0.2831, 0.2384, 0.1779, 1.0, 0.2831, 0.2384, 0.1779, 1.0, 0.2831, 0.2384, 0.1779, 1.0, 0.521, 0.4342, 0.3231, 1.0, 0.521, 0.4342, 0.3231, 1.0, 0.521, 0.4342, 0.3231, 1.0, 0.521, 0.4342, 0.3231, 1.0, 0.521, 0.4342, 0.3231, 1.0, 0.521, 0.4342, 0.3231, 1.0, 0.624, 0.521, 0.3864, 1.0, 0.624, 0.521, 0.3864, 1.0, 0.624, 0.521, 0.3864, 1.0, 0.2831, 0.2384, 0.1779, 1.0, 0.2831, 0.2384, 0.1779, 1.0, 0.2831, 0.2384, 0.1779, 1.0, 0.2623, 0.09531, 0.0382, 1.0, 0.2623, 0.09531, 0.0382, 1.0, 0.2623, 0.09531, 0.0382, 1.0, 0.2623, 0.09531, 0.0382, 1.0, 0.107, 0.04092, 0.01764, 1.0, 0.107, 0.04092, 0.01764, 1.0, 0.107, 0.04092, 0.01764, 1.0, 0.107, 0.04092, 0.01764, 1.0, 0.107, 0.04092, 0.01764, 1.0, 0.2623, 0.09531, 0.0382, 1.0, 0.2623, 0.09531, 0.0382, 1.0, 0.2623, 0.09531, 0.0382, 1.0, 0.2623, 0.09531, 0.0382, 1.0, 0.2623, 0.09531, 0.0382, 1.0, 0.2623, 0.09531, 0.0382, 1.0, 0.2623, 0.09531, 0.0382, 1.0, 0.2623, 0.09531, 0.0382, 1.0, 0.2623, 0.09531, 0.0382, 1.0, 0.2623, 0.09531, 0.0382, 1.0, 0.2623, 0.09531, 0.0382, 1.0, 0.2623, 0.09531, 0.0382, 1.0, 0.2623, 0.09531, 0.0382, 1.0, 0.2623, 0.09531, 0.0382, 1.0, 0.2623, 0.09531, 0.0382, 1.0, 0.2623, 0.09531, 0.0382, 1.0, 0.3185, 0.1441, 0.0648, 1.0, 0.3185, 0.1441, 0.0648, 1.0, 0.3185, 0.1441, 0.0648, 1.0, 0.3185, 0.1441, 0.0648, 1.0, 0.3185, 0.1441, 0.0648, 1.0, 0.107, 0.04092, 0.01764, 1.0, 0.107, 0.04092, 0.01764, 1.0, 0.107, 0.04092, 0.01764, 1.0, 0.107, 0.04092, 0.01764, 1.0, 0.4508, 0.2016, 0.08866, 1.0, 0.4508, 0.2016, 0.08866, 1.0, 0.4508, 0.2016, 0.08866, 1.0, 0.4508, 0.2016, 0.08866, 1.0, 0.2623, 0.09531, 0.0382, 1.0, 0.2623, 0.09531, 0.0382, 1.0, 0.2623, 0.09531, 0.0382, 1.0, 0.2623, 0.09531, 0.0382, 1.0, 0.107, 0.04092, 0.01764, 1.0, 0.107, 0.04092, 0.01764, 1.0, 0.107, 0.04092, 0.01764, 1.0, 0.107, 0.04092, 0.01764, 1.0, 0.3185, 0.1441, 0.0648, 1.0, 0.3185, 0.1441, 0.0648, 1.0, 0.3185, 0.1441, 0.0648, 1.0, 0.3185, 0.1441, 0.0648, 1.0, 1.0, 1.0, 1.0, 1.0, 1.0, 1.0, 1.0, 1.0, 1.0, 1.0, 1.0, 1.0, 1.0, 1.0, 1.0, 1.0, 0.2623, 0.09531, 0.0382, 1.0, 0.2623, 0.09531, 0.0382, 1.0, 0.2623, 0.09531, 0.0382, 1.0, 0.2623, 0.09531, 0.0382, 1.0, 0.2623, 0.09531, 0.0382, 1.0, 0.2623, 0.09531, 0.0382, 1.0, 0.2623, 0.09531, 0.0382, 1.0, 0.2623, 0.09531, 0.0382, 1.0, 0.2623, 0.09531, 0.0382, 1.0, 0.2623, 0.09531, 0.0382, 1.0, 0.2623, 0.09531, 0.0382, 1.0, 0.2623, 0.09531, 0.0382, 1.0, 0.2623, 0.09531, 0.0382, 1.0, 0.2623, 0.09531, 0.0382, 1.0, 0.2623, 0.09531, 0.0382, 1.0, 0.2623, 0.09531, 0.0382, 1.0, 0.107, 0.04092, 0.01764, 1.0, 0.107, 0.04092, 0.01764, 1.0, 0.107, 0.04092, 0.01764, 1.0, 0.107, 0.04092, 0.01764, 1.0, 0.107, 0.04092, 0.01764, 1.0, 0.2623, 0.09531, 0.0382, 1.0, 0.2623, 0.09531, 0.0382, 1.0, 0.2623, 0.09531, 0.0382, 1.0, 0.2623, 0.09531, 0.0382, 1.0, 0.2623, 0.09531, 0.0382, 1.0, 0.2623, 0.09531, 0.0382, 1.0, 0.2623, 0.09531, 0.0382, 1.0, 0.2623, 0.09531, 0.0382, 1.0, 0.2623, 0.09531, 0.0382, 1.0, 0.2623, 0.09531, 0.0382, 1.0, 0.2623, 0.09531, 0.0382, 1.0, 0.2623, 0.09531, 0.0382, 1.0, 0.4508, 0.2016, 0.08866, 1.0, 0.4508, 0.2016, 0.08866, 1.0, 0.4508, 0.2016, 0.08866, 1.0, 0.4508, 0.2016, 0.08866, 1.0, 0.4508, 0.2016, 0.08866, 1.0, 0.2623, 0.09531, 0.0382, 1.0, 0.2623, 0.09531, 0.0382, 1.0, 0.2623, 0.09531, 0.0382, 1.0, 0.2623, 0.09531, 0.0382, 1.0, 0.107, 0.04092, 0.01764, 1.0, 0.107, 0.04092, 0.01764, 1.0, 0.107, 0.04092, 0.01764, 1.0, 0.107, 0.04092, 0.01764, 1.0, 0.4508, 0.2016, 0.08866, 1.0, 0.4508, 0.2016, 0.08866, 1.0, 0.4508, 0.2016, 0.08866, 1.0, 0.4508, 0.2016, 0.08866, 1.0, 0.2623, 0.09531, 0.0382, 1.0, 0.2623, 0.09531, 0.0382, 1.0, 0.2623, 0.09531, 0.0382, 1.0, 0.2623, 0.09531, 0.0382, 1.0, 0.107, 0.04092, 0.01764, 1.0, 0.107, 0.04092, 0.01764, 1.0, 0.107, 0.04092, 0.01764, 1.0, 0.107, 0.04092, 0.01764, 1.0, 0.3185, 0.1441, 0.0648, 1.0, 0.3185, 0.1441, 0.0648, 1.0, 0.3185, 0.1441, 0.0648, 1.0, 0.3185, 0.1441, 0.0648, 1.0, 0.2623, 0.09531, 0.0382, 1.0, 0.2623, 0.09531, 0.0382, 1.0, 0.2623, 0.09531, 0.0382, 1.0, 0.2623, 0.09531, 0.0382, 1.0, 0.2623, 0.09531, 0.0382, 1.0, 0.2623, 0.09531, 0.0382, 1.0, 0.2623, 0.09531, 0.0382, 1.0, 0.2623, 0.09531, 0.0382, 1.0, 0.2623, 0.09531, 0.0382, 1.0, 0.2623, 0.09531, 0.0382, 1.0, 0.2623, 0.09531, 0.0382, 1.0, 0.2623, 0.09531, 0.0382, 1.0, 0.2623, 0.09531, 0.0382, 1.0, 0.2623, 0.09531, 0.0382, 1.0, 0.2623, 0.09531, 0.0382, 1.0, 0.2623, 0.09531, 0.0382, 1.0, 0.2623, 0.09531, 0.0382, 1.0, 0.2623, 0.09531, 0.0382, 1.0, 0.2623, 0.09531, 0.0382, 1.0, 0.2623, 0.09531, 0.0382, 1.0, 0.2623, 0.09531, 0.0382, 1.0, 0.2623, 0.09531, 0.0382, 1.0, 0.2623, 0.09531, 0.0382, 1.0, 0.5841, 0.3185, 0.1845, 1.0, 0.5841, 0.3185, 0.1845, 1.0, 0.5841, 0.3185, 0.1845, 1.0, 0.1413, 0.04519, 0.01298, 1.0, 0.1413, 0.04519, 0.01298, 1.0, 0.1413, 0.04519, 0.01298, 1.0, 0.5841, 0.3185, 0.1845, 1.0, 0.5841, 0.3185, 0.1845, 1.0, 0.5841, 0.3185, 0.1845, 1.0, 0.2623, 0.09531, 0.0382, 1.0, 0.2623, 0.09531, 0.0382, 1.0, 0.2623, 0.09531, 0.0382, 1.0, 0.5841, 0.3185, 0.1845, 1.0, 0.5841, 0.3185, 0.1845, 1.0, 0.5841, 0.3185, 0.1845, 1.0, 0.2623, 0.09531, 0.0382, 1.0, 0.2623, 0.09531, 0.0382, 1.0, 0.2623, 0.09531, 0.0382, 1.0, 0.5841, 0.3185, 0.1845, 1.0, 0.5841, 0.3185, 0.1845, 1.0, 0.5841, 0.3185, 0.1845, 1.0, 0.1413, 0.04519, 0.01298, 1.0, 0.1413, 0.04519, 0.01298, 1.0, 0.1413, 0.04519, 0.01298, 1.0, 0.1413, 0.04519, 0.01298, 1.0, 0.1413, 0.04519, 0.01298, 1.0, 0.1413, 0.04519, 0.01298, 1.0, 0.1413, 0.04519, 0.01298, 1.0, 0.1413, 0.04519, 0.01298, 1.0, 0.1413, 0.04519, 0.01298, 1.0, 0.1413, 0.04519, 0.01298, 1.0, 0.1413, 0.04519, 0.01298, 1.0, 0.1413, 0.04519, 0.01298, 1.0, 0.2623, 0.09531, 0.0382, 1.0, 0.2623, 0.09531, 0.0382, 1.0, 0.2623, 0.09531, 0.0382, 1.0, 0.5841, 0.3185, 0.1845, 1.0, 0.5841, 0.3185, 0.1845, 1.0, 0.5841, 0.3185, 0.1845, 1.0, 0.1413, 0.04519, 0.01298, 1.0, 0.1413, 0.04519, 0.01298, 1.0, 0.1413, 0.04519, 0.01298, 1.0, 0.1413, 0.04519, 0.01298, 1.0, 0.1413, 0.04519, 0.01298, 1.0, 0.1413, 0.04519, 0.01298, 1.0, 0.1413, 0.04519, 0.01298, 1.0, 0.1413, 0.04519, 0.01298, 1.0, 0.1413, 0.04519, 0.01298, 1.0, 0.1413, 0.04519, 0.01298, 1.0, 0.1413, 0.04519, 0.01298, 1.0, 0.1413, 0.04519, 0.01298, 1.0, 0.2623, 0.09531, 0.0382, 1.0, 0.2623, 0.09531, 0.0382, 1.0, 0.2623, 0.09531, 0.0382, 1.0, 0.5841, 0.3185, 0.1845, 1.0, 0.5841, 0.3185, 0.1845, 1.0, 0.5841, 0.3185, 0.1845, 1.0, 0.1413, 0.04519, 0.01298, 1.0, 0.1413, 0.04519, 0.01298, 1.0, 0.1413, 0.04519, 0.01298, 1.0, 0.1413, 0.04519, 0.01298, 1.0, 0.1413, 0.04519, 0.01298, 1.0, 0.1413, 0.04519, 0.01298, 1.0, 0.1413, 0.04519, 0.01298, 1.0, 0.1413, 0.04519, 0.01298, 1.0, 0.1413, 0.04519, 0.01298, 1.0, 0.1413, 0.04519, 0.01298, 1.0, 0.1413, 0.04519, 0.01298, 1.0, 0.1413, 0.04519, 0.01298, 1.0, 0.1413, 0.04519, 0.01298, 1.0, 0.1413, 0.04519, 0.01298, 1.0, 0.1413, 0.04519, 0.01298, 1.0, 0.1413, 0.04519, 0.01298, 1.0, 0.1413, 0.04519, 0.01298, 1.0, 0.1413, 0.04519, 0.01298, 1.0, 0.1413, 0.04519, 0.01298, 1.0, 0.1413, 0.04519, 0.01298, 1.0, 0.1413, 0.04519, 0.01298, 1.0, 0.1413, 0.04519, 0.01298, 1.0, 0.1413, 0.04519, 0.01298, 1.0, 0.1413, 0.04519, 0.01298, 1.0, 0.2623, 0.09531, 0.0382, 1.0, 0.2623, 0.09531, 0.0382, 1.0, 0.2623, 0.09531, 0.0382, 1.0, 0.5841, 0.3185, 0.1845, 1.0, 0.5841, 0.3185, 0.1845, 1.0, 0.5841, 0.3185, 0.1845, 1.0, 0.2623, 0.09531, 0.0382, 1.0, 0.2623, 0.09531, 0.0382, 1.0, 0.2623, 0.09531, 0.0382, 1.0, 0.5841, 0.3185, 0.1845, 1.0, 0.5841, 0.3185, 0.1845, 1.0, 0.5841, 0.3185, 0.1845, 1.0, 0.1413, 0.04519, 0.01298, 1.0, 0.1413, 0.04519, 0.01298, 1.0, 0.1413, 0.04519, 0.01298, 1.0, 0.1413, 0.04519, 0.01298, 1.0, 0.1413, 0.04519, 0.01298, 1.0, 0.1413, 0.04519, 0.01298, 1.0, 0.2623, 0.09531, 0.0382, 1.0, 0.2623, 0.09531, 0.0382, 1.0, 0.2623, 0.09531, 0.0382, 1.0, 0.5841, 0.3185, 0.1845, 1.0, 0.5841, 0.3185, 0.1845, 1.0, 0.5841, 0.3185, 0.1845, 1.0, 0.2623, 0.09531, 0.0382, 1.0, 0.2623, 0.09531, 0.0382, 1.0, 0.2623, 0.09531, 0.0382, 1.0, 0.5841, 0.3185, 0.1845, 1.0, 0.5841, 0.3185, 0.1845, 1.0, 0.5841, 0.3185, 0.1845, 1.0, 0.1413, 0.04519, 0.01298, 1.0, 0.1413, 0.04519, 0.01298, 1.0, 0.1413, 0.04519, 0.01298, 1.0, 0.1413, 0.04519, 0.01298, 1.0, 0.1413, 0.04519, 0.01298, 1.0, 0.1413, 0.04519, 0.01298, 1.0, 0.5841, 0.3185, 0.1845, 1.0, 0.5841, 0.3185, 0.1845, 1.0, 0.5841, 0.3185, 0.1845, 1.0, 0.5841, 0.3185, 0.1845, 1.0, 0.1413, 0.04519, 0.01298, 1.0, 0.1413, 0.04519, 0.01298, 1.0, 0.1413, 0.04519, 0.01298, 1.0, 0.1413, 0.04519, 0.01298, 1.0, 0.5841, 0.3185, 0.1845, 1.0, 0.5841, 0.3185, 0.1845, 1.0, 0.5841, 0.3185, 0.1845, 1.0, 0.5841, 0.3185, 0.1845, 1.0, 0.1413, 0.04519, 0.01298, 1.0, 0.1413, 0.04519, 0.01298, 1.0, 0.1413, 0.04519, 0.01298, 1.0, 0.1413, 0.04519, 0.01298, 1.0, 0.5841, 0.3185, 0.1845, 1.0, 0.5841, 0.3185, 0.1845, 1.0, 0.5841, 0.3185, 0.1845, 1.0, 0.5841, 0.3185, 0.1845, 1.0, 0.1413, 0.04519, 0.01298, 1.0, 0.1413, 0.04519, 0.01298, 1.0, 0.1413, 0.04519, 0.01298, 1.0, 0.1413, 0.04519, 0.01298, 1.0, 0.5841, 0.3185, 0.1845, 1.0, 0.5841, 0.3185, 0.1845, 1.0, 0.5841, 0.3185, 0.1845, 1.0, 0.5841, 0.3185, 0.1845, 1.0, 0.1413, 0.04519, 0.01298, 1.0, 0.1413, 0.04519, 0.01298, 1.0, 0.1413, 0.04519, 0.01298, 1.0, 0.1413, 0.04519, 0.01298, 1.0, 0.5841, 0.3185, 0.1845, 1.0, 0.5841, 0.3185, 0.1845, 1.0, 0.5841, 0.3185, 0.1845, 1.0, 0.5841, 0.3185, 0.1845, 1.0, 0.5841, 0.3185, 0.1845, 1.0, 0.5841, 0.3185, 0.1845, 1.0, 0.5841, 0.3185, 0.1845, 1.0, 0.5841, 0.3185, 0.1845, 1.0, 0.2623, 0.09531, 0.0382, 1.0, 0.2623, 0.09531, 0.0382, 1.0, 0.2623, 0.09531, 0.0382, 1.0, 0.2623, 0.09531, 0.0382, 1.0, 0.2623, 0.09531, 0.0382, 1.0, 0.2623, 0.09531, 0.0382, 1.0, 0.2623, 0.09531, 0.0382, 1.0, 0.2623, 0.09531, 0.0382, 1.0, 0.5841, 0.3185, 0.1845, 1.0, 0.5841, 0.3185, 0.1845, 1.0, 0.5841, 0.3185, 0.1845, 1.0, 0.5841, 0.3185, 0.1845, 1.0, 0.5841, 0.3185, 0.1845, 1.0, 0.5841, 0.3185, 0.1845, 1.0, 0.5841, 0.3185, 0.1845, 1.0, 0.5841, 0.3185, 0.1845, 1.0, 0.1413, 0.04519, 0.01298, 1.0, 0.1413, 0.04519, 0.01298, 1.0, 0.1413, 0.04519, 0.01298, 1.0, 0.1413, 0.04519, 0.01298, 1.0, 0.5841, 0.3185, 0.1845, 1.0, 0.5841, 0.3185, 0.1845, 1.0, 0.5841, 0.3185, 0.1845, 1.0, 0.5841, 0.3185, 0.1845, 1.0, 0.1413, 0.04519, 0.01298, 1.0, 0.1413, 0.04519, 0.01298, 1.0, 0.1413, 0.04519, 0.01298, 1.0, 0.1413, 0.04519, 0.01298, 1.0, 0.1413, 0.04519, 0.01298, 1.0, 0.1413, 0.04519, 0.01298, 1.0, 0.1413, 0.04519, 0.01298, 1.0, 0.1413, 0.04519, 0.01298, 1.0, 0.1413, 0.04519, 0.01298, 1.0, 0.1413, 0.04519, 0.01298, 1.0, 0.1413, 0.04519, 0.01298, 1.0, 0.1413, 0.04519, 0.01298, 1.0, 0.5841, 0.3185, 0.1845, 1.0, 0.5841, 0.3185, 0.1845, 1.0, 0.5841, 0.3185, 0.1845, 1.0, 0.5841, 0.3185, 0.1845, 1.0, 0.2623, 0.09531, 0.0382, 1.0, 0.2623, 0.09531, 0.0382, 1.0, 0.2623, 0.09531, 0.0382, 1.0, 0.2623, 0.09531, 0.0382, 1.0, 0.2623, 0.09531, 0.0382, 1.0, 0.2623, 0.09531, 0.0382, 1.0, 0.2623, 0.09531, 0.0382, 1.0, 0.2623, 0.09531, 0.0382, 1.0, 0.1413, 0.04519, 0.01298, 1.0, 0.1413, 0.04519, 0.01298, 1.0, 0.1413, 0.04519, 0.01298, 1.0, 0.1413, 0.04519, 0.01298, 1.0, 0.1413, 0.04519, 0.01298, 1.0, 0.1413, 0.04519, 0.01298, 1.0, 0.1413, 0.04519, 0.01298, 1.0, 0.1413, 0.04519, 0.01298, 1.0, 0.5841, 0.3185, 0.1845, 1.0, 0.5841, 0.3185, 0.1845, 1.0, 0.5841, 0.3185, 0.1845, 1.0, 0.5841, 0.3185, 0.1845, 1.0, 0.1413, 0.04519, 0.01298, 1.0, 0.1413, 0.04519, 0.01298, 1.0, 0.1413, 0.04519, 0.01298, 1.0, 0.1413, 0.04519, 0.01298, 1.0, 0.5841, 0.3185, 0.1845, 1.0, 0.5841, 0.3185, 0.1845, 1.0, 0.5841, 0.3185, 0.1845, 1.0, 0.5841, 0.3185, 0.1845, 1.0, 0.1413, 0.04519, 0.01298, 1.0, 0.1413, 0.04519, 0.01298, 1.0, 0.1413, 0.04519, 0.01298, 1.0, 0.1413, 0.04519, 0.01298, 1.0, 0.1413, 0.04519, 0.01298, 1.0, 0.1413, 0.04519, 0.01298, 1.0, 0.1413, 0.04519, 0.01298, 1.0, 0.1413, 0.04519, 0.01298, 1.0, 0.1413, 0.04519, 0.01298, 1.0, 0.1413, 0.04519, 0.01298, 1.0, 0.1413, 0.04519, 0.01298, 1.0, 0.1413, 0.04519, 0.01298, 1.0, 0.5841, 0.3185, 0.1845, 1.0, 0.5841, 0.3185, 0.1845, 1.0, 0.5841, 0.3185, 0.1845, 1.0, 0.5841, 0.3185, 0.1845, 1.0, 0.5841, 0.3185, 0.1845, 1.0, 0.5841, 0.3185, 0.1845, 1.0, 0.5841, 0.3185, 0.1845, 1.0, 0.5841, 0.3185, 0.1845, 1.0, 0.2623, 0.09531, 0.0382, 1.0, 0.2623, 0.09531, 0.0382, 1.0, 0.2623, 0.09531, 0.0382, 1.0, 0.2623, 0.09531, 0.0382, 1.0, 0.2623, 0.09531, 0.0382, 1.0, 0.2623, 0.09531, 0.0382, 1.0, 0.2623, 0.09531, 0.0382, 1.0, 0.2623, 0.09531, 0.0382, 1.0, 0.1413, 0.04519, 0.01298, 1.0, 0.1413, 0.04519, 0.01298, 1.0, 0.1413, 0.04519, 0.01298, 1.0, 0.1413, 0.04519, 0.01298, 1.0, 0.1413, 0.04519, 0.01298, 1.0, 0.1413, 0.04519, 0.01298, 1.0, 0.1413, 0.04519, 0.01298, 1.0, 0.1413, 0.04519, 0.01298, 1.0, 0.1413, 0.04519, 0.01298, 1.0, 0.1413, 0.04519, 0.01298, 1.0, 0.1413, 0.04519, 0.01298, 1.0, 0.1413, 0.04519, 0.01298, 1.0, 0.1413, 0.04519, 0.01298, 1.0, 0.1413, 0.04519, 0.01298, 1.0, 0.1413, 0.04519, 0.01298, 1.0, 0.1413, 0.04519, 0.01298, 1.0, 0.5841, 0.3185, 0.1845, 1.0, 0.5841, 0.3185, 0.1845, 1.0, 0.5841, 0.3185, 0.1845, 1.0, 0.5841, 0.3185, 0.1845, 1.0, 0.1413, 0.04519, 0.01298, 1.0, 0.1413, 0.04519, 0.01298, 1.0, 0.1413, 0.04519, 0.01298, 1.0, 0.1413, 0.04519, 0.01298, 1.0, 0.5841, 0.3185, 0.1845, 1.0, 0.5841, 0.3185, 0.1845, 1.0, 0.5841, 0.3185, 0.1845, 1.0, 0.5841, 0.3185, 0.1845, 1.0, 0.1413, 0.04519, 0.01298, 1.0, 0.1413, 0.04519, 0.01298, 1.0, 0.1413, 0.04519, 0.01298, 1.0, 0.1413, 0.04519, 0.01298, 1.0, 0.5841, 0.3185, 0.1845, 1.0, 0.5841, 0.3185, 0.1845, 1.0, 0.5841, 0.3185, 0.1845, 1.0, 0.5841, 0.3185, 0.1845, 1.0, 0.1413, 0.04519, 0.01298, 1.0, 0.1413, 0.04519, 0.01298, 1.0, 0.1413, 0.04519, 0.01298, 1.0, 0.1413, 0.04519, 0.01298, 1.0, 0.5841, 0.3185, 0.1845, 1.0, 0.5841, 0.3185, 0.1845, 1.0, 0.5841, 0.3185, 0.1845, 1.0, 0.5841, 0.3185, 0.1845, 1.0, 0.1413, 0.04519, 0.01298, 1.0, 0.1413, 0.04519, 0.01298, 1.0, 0.1413, 0.04519, 0.01298, 1.0, 0.1413, 0.04519, 0.01298, 1.0, 0.1413, 0.04519, 0.01298, 1.0, 0.1413, 0.04519, 0.01298, 1.0, 0.1413, 0.04519, 0.01298, 1.0, 0.1413, 0.04519, 0.01298, 1.0, 0.1413, 0.04519, 0.01298, 1.0, 0.1413, 0.04519, 0.01298, 1.0, 0.1413, 0.04519, 0.01298, 1.0, 0.1413, 0.04519, 0.01298, 1.0, 0.1413, 0.04519, 0.01298, 1.0, 0.1413, 0.04519, 0.01298, 1.0, 0.1413, 0.04519, 0.01298, 1.0, 0.1413, 0.04519, 0.01298, 1.0, 0.1413, 0.04519, 0.01298, 1.0, 0.1413, 0.04519, 0.01298, 1.0, 0.1413, 0.04519, 0.01298, 1.0, 0.1413, 0.04519, 0.01298, 1.0, 0.1413, 0.04519, 0.01298, 1.0, 0.1413, 0.04519, 0.01298, 1.0, 0.1413, 0.04519, 0.01298, 1.0, 0.1413, 0.04519, 0.01298, 1.0, 0.5841, 0.3185, 0.1845, 1.0, 0.5841, 0.3185, 0.1845, 1.0, 0.5841, 0.3185, 0.1845, 1.0, 0.5841, 0.3185, 0.1845, 1.0, 0.5841, 0.3185, 0.1845, 1.0, 0.5841, 0.3185, 0.1845, 1.0, 0.5841, 0.3185, 0.1845, 1.0, 0.5841, 0.3185, 0.1845, 1.0, 0.5841, 0.3185, 0.1845, 1.0, 0.5841, 0.3185, 0.1845, 1.0, 0.5841, 0.3185, 0.1845, 1.0, 0.5841, 0.3185, 0.1845, 1.0, 0.1413, 0.04519, 0.01298, 1.0, 0.1413, 0.04519, 0.01298, 1.0, 0.1413, 0.04519, 0.01298, 1.0, 0.1413, 0.04519, 0.01298, 1.0, 0.5841, 0.3185, 0.1845, 1.0, 0.5841, 0.3185, 0.1845, 1.0, 0.5841, 0.3185, 0.1845, 1.0, 0.5841, 0.3185, 0.1845, 1.0, 0.1413, 0.04519, 0.01298, 1.0, 0.1413, 0.04519, 0.01298, 1.0, 0.1413, 0.04519, 0.01298, 1.0, 0.1413, 0.04519, 0.01298, 1.0, 0.1413, 0.04519, 0.01298, 1.0, 0.1413, 0.04519, 0.01298, 1.0, 0.1413, 0.04519, 0.01298, 1.0, 0.1413, 0.04519, 0.01298, 1.0, 0.2623, 0.09531, 0.0382, 1.0, 0.2623, 0.09531, 0.0382, 1.0, 0.2623, 0.09531, 0.0382, 1.0, 0.2623, 0.09531, 0.0382, 1.0, 0.2623, 0.09531, 0.0382, 1.0, 0.2623, 0.09531, 0.0382, 1.0, 0.2623, 0.09531, 0.0382, 1.0, 0.2623, 0.09531, 0.0382, 1.0, 0.1413, 0.04519, 0.01298, 1.0, 0.1413, 0.04519, 0.01298, 1.0, 0.1413, 0.04519, 0.01298, 1.0, 0.1413, 0.04519, 0.01298, 1.0, 0.1413, 0.04519, 0.01298, 1.0, 0.1413, 0.04519, 0.01298, 1.0, 0.1413, 0.04519, 0.01298, 1.0, 0.1413, 0.04519, 0.01298, 1.0, 0.5841, 0.3185, 0.1845, 1.0, 0.5841, 0.3185, 0.1845, 1.0, 0.5841, 0.3185, 0.1845, 1.0, 0.5841, 0.3185, 0.1845, 1.0, 0.5841, 0.3185, 0.1845, 1.0, 0.5841, 0.3185, 0.1845, 1.0, 0.5841, 0.3185, 0.1845, 1.0, 0.5841, 0.3185, 0.1845, 1.0, 0.5841, 0.3185, 0.1845, 1.0, 0.5841, 0.3185, 0.1845, 1.0, 0.5841, 0.3185, 0.1845, 1.0, 0.5841, 0.3185, 0.1845, 1.0, 0.1413, 0.04519, 0.01298, 1.0, 0.1413, 0.04519, 0.01298, 1.0, 0.1413, 0.04519, 0.01298, 1.0, 0.1413, 0.04519, 0.01298, 1.0, 0.5841, 0.3185, 0.1845, 1.0, 0.5841, 0.3185, 0.1845, 1.0, 0.5841, 0.3185, 0.1845, 1.0, 0.5841, 0.3185, 0.1845, 1.0, 0.1413, 0.04519, 0.01298, 1.0, 0.1413, 0.04519, 0.01298, 1.0, 0.1413, 0.04519, 0.01298, 1.0, 0.1413, 0.04519, 0.01298, 1.0, 0.1413, 0.04519, 0.01298, 1.0, 0.1413, 0.04519, 0.01298, 1.0, 0.1413, 0.04519, 0.01298, 1.0, 0.1413, 0.04519, 0.01298, 1.0, 0.1413, 0.04519, 0.01298, 1.0, 0.1413, 0.04519, 0.01298, 1.0, 0.1413, 0.04519, 0.01298, 1.0, 0.1413, 0.04519, 0.01298, 1.0, 0.2623, 0.09531, 0.0382, 1.0, 0.2623, 0.09531, 0.0382, 1.0, 0.2623, 0.09531, 0.0382, 1.0, 0.2623, 0.09531, 0.0382, 1.0, 0.2623, 0.09531, 0.0382, 1.0, 0.2623, 0.09531, 0.0382, 1.0, 0.2623, 0.09531, 0.0382, 1.0, 0.2623, 0.09531, 0.0382, 1.0, 0.1413, 0.04519, 0.01298, 1.0, 0.1413, 0.04519, 0.01298, 1.0, 0.1413, 0.04519, 0.01298, 1.0, 0.1413, 0.04519, 0.01298, 1.0, 0.1413, 0.04519, 0.01298, 1.0, 0.1413, 0.04519, 0.01298, 1.0, 0.1413, 0.04519, 0.01298, 1.0, 0.1413, 0.04519, 0.01298, 1.0, 0.1413, 0.04519, 0.01298, 1.0, 0.1413, 0.04519, 0.01298, 1.0, 0.1413, 0.04519, 0.01298, 1.0, 0.1413, 0.04519, 0.01298, 1.0, 0.1413, 0.04519, 0.01298, 1.0, 0.1413, 0.04519, 0.01298, 1.0, 0.1413, 0.04519, 0.01298, 1.0, 0.1413, 0.04519, 0.01298, 1.0, 0.107, 0.04092, 0.01764, 1.0, 0.107, 0.04092, 0.01764, 1.0, 0.107, 0.04092, 0.01764, 1.0, 0.107, 0.04092, 0.01764, 1.0, 0.1413, 0.04519, 0.01298, 1.0, 0.1413, 0.04519, 0.01298, 1.0, 0.1413, 0.04519, 0.01298, 1.0, 0.1413, 0.04519, 0.01298, 1.0, 0.107, 0.04092, 0.01764, 1.0, 0.107, 0.04092, 0.01764, 1.0, 0.107, 0.04092, 0.01764, 1.0, 0.107, 0.04092, 0.01764, 1.0, 0.1413, 0.04519, 0.01298, 1.0, 0.1413, 0.04519, 0.01298, 1.0, 0.1413, 0.04519, 0.01298, 1.0, 0.1413, 0.04519, 0.01298, 1.0, 0.107, 0.04092, 0.01764, 1.0, 0.107, 0.04092, 0.01764, 1.0, 0.107, 0.04092, 0.01764, 1.0, 0.107, 0.04092, 0.01764, 1.0, 0.1413, 0.04519, 0.01298, 1.0, 0.1413, 0.04519, 0.01298, 1.0, 0.1413, 0.04519, 0.01298, 1.0, 0.1413, 0.04519, 0.01298, 1.0, 0.107, 0.04092, 0.01764, 1.0, 0.107, 0.04092, 0.01764, 1.0, 0.107, 0.04092, 0.01764, 1.0, 0.107, 0.04092, 0.01764, 1.0, 0.1413, 0.04519, 0.01298, 1.0, 0.1413, 0.04519, 0.01298, 1.0, 0.1413, 0.04519, 0.01298, 1.0, 0.1413, 0.04519, 0.01298, 1.0, 0.107, 0.04092, 0.01764, 1.0, 0.107, 0.04092, 0.01764, 1.0, 0.107, 0.04092, 0.01764, 1.0, 0.107, 0.04092, 0.01764, 1.0, 0.1413, 0.04519, 0.01298, 1.0, 0.1413, 0.04519, 0.01298, 1.0, 0.1413, 0.04519, 0.01298, 1.0, 0.1413, 0.04519, 0.01298, 1.0, 0.107, 0.04092, 0.01764, 1.0, 0.107, 0.04092, 0.01764, 1.0, 0.107, 0.04092, 0.01764, 1.0, 0.107, 0.04092, 0.01764, 1.0, 0.1413, 0.04519, 0.01298, 1.0, 0.1413, 0.04519, 0.01298, 1.0, 0.1413, 0.04519, 0.01298, 1.0, 0.1413, 0.04519, 0.01298, 1.0, 0.107, 0.04092, 0.01764, 1.0, 0.107, 0.04092, 0.01764, 1.0, 0.107, 0.04092, 0.01764, 1.0, 0.107, 0.04092, 0.01764, 1.0, 0.1413, 0.04519, 0.01298, 1.0, 0.1413, 0.04519, 0.01298, 1.0, 0.1413, 0.04519, 0.01298, 1.0, 0.1413, 0.04519, 0.01298, 1.0, 0.107, 0.04092, 0.01764, 1.0, 0.107, 0.04092, 0.01764, 1.0, 0.107, 0.04092, 0.01764, 1.0, 0.107, 0.04092, 0.01764, 1.0])
me_cube.use_remesh_preserve_volume = False
me_cube.use_remesh_preserve_attributes = False
me_cube.use_mirror_vertex_groups = False
me_cube.use_paint_bone_selection = False
me_cube.use_paint_mask = True
me_cube.update()
me_cube.normals_split_custom_set([tuple(v) for v in zip(*[iter([0.0, 1.0, 0.0008238, 0.0, 1.0, 0.0008238, 0.0, 1.0, 0.0008238, 0.0, 1.0, 0.0008238, 1.0, 0.0, 0.0008238, 1.0, 0.0, 0.0008238, 1.0, 0.0, 0.0008238, 1.0, 0.0, 0.0008238, 0.0, -1.0, 0.0008238, 0.0, -1.0, 0.0008238, 0.0, -1.0, 0.0008238, 0.0, -1.0, 0.0008238, -1.0, 0.0, 0.0, -1.0, 0.0, 0.0, -1.0, 0.0, 0.0, -1.0, 0.0, 0.0, -1.0, 0.0, 0.0, -1.0, 0.0, 0.0, -1.0, 0.0, 0.0, -1.0, 0.0, 0.0, 2.98e-06, -1.0, 0.0, 2.98e-06, -1.0, 0.0, 2.98e-06, -1.0, 0.0, 2.98e-06, -1.0, 0.0, 1.0, 0.0, 0.0, 1.0, 0.0, 0.0, 1.0, 0.0, 0.0, 1.0, 0.0, 0.0, 0.0, 0.0, -1.0, 0.0, 0.0, -1.0, 0.0, 0.0, -1.0, 0.0, 0.0, -1.0, 0.0, 0.0, -1.0, 0.0, 0.0, -1.0, 0.0, 0.0, -1.0, 0.0, 0.0, -1.0, 0.4353, -0.788, 0.4353, 0.4353, -0.788, 0.4353, 0.4353, -0.788, 0.4353, -0.4353, -0.788, -0.4353, -0.4353, -0.788, -0.4353, -0.4353, -0.788, -0.4353, -0.4353, -0.788, 0.4353, -0.4353, -0.788, 0.4353, -0.4353, -0.788, 0.4353, 0.4353, -0.788, -0.4353, 0.4353, -0.788, -0.4353, 0.4353, -0.788, -0.4353, 0.4353, -0.788, 0.4353, 0.4353, -0.788, 0.4353, 0.4353, -0.788, 0.4353, -0.4353, -0.788, -0.4353, -0.4353, -0.788, -0.4353, -0.4353, -0.788, -0.4353, -0.4353, -0.788, 0.4353, -0.4353, -0.788, 0.4353, -0.4353, -0.788, 0.4353, 0.4353, -0.788, -0.4353, 0.4353, -0.788, -0.4353, 0.4353, -0.788, -0.4353, 0.788, 0.4353, 0.4353, 0.788, 0.4353, 0.4353, 0.788, 0.4353, 0.4353, 0.788, -0.4353, -0.4353, 0.788, -0.4353, -0.4353, 0.788, -0.4353, -0.4353, 0.788, -0.4353, 0.4353, 0.788, -0.4353, 0.4353, 0.788, -0.4353, 0.4353, 0.788, 0.4353, -0.4353, 0.788, 0.4353, -0.4353, 0.788, 0.4353, -0.4353, 0.788, 0.4353, 0.4353, 0.788, 0.4353, 0.4353, 0.788, 0.4353, 0.4353, 0.788, -0.4353, -0.4353, 0.788, -0.4353, -0.4353, 0.788, -0.4353, -0.4353, 0.788, -0.4353, 0.4353, 0.788, -0.4353, 0.4353, 0.788, -0.4353, 0.4353, 0.788, 0.4353, -0.4353, 0.788, 0.4353, -0.4353, 0.788, 0.4353, -0.4353, -1.0, 0.0, 0.0008238, -1.0, 0.0, 0.0008238, -1.0, 0.0, 0.0008238, -1.0, 0.0, 0.0008238, 0.0, 1.0, 0.0008238, 0.0, 1.0, 0.0008238, 0.0, 1.0, 0.0008238, 0.0, 1.0, 0.0008238, -1.0, 0.0, 0.0008238, -1.0, 0.0, 0.0008238, -1.0, 0.0, 0.0008238, -1.0, 0.0, 0.0008238, 0.0, -1.0, 0.0008238, 0.0, -1.0, 0.0008238, 0.0, -1.0, 0.0008238, 0.0, -1.0, 0.0008238, 0.0, 1.0, 2.416e-07, 0.0, 1.0, 2.416e-07, 0.0, 1.0, 2.416e-07, 0.0, 1.0, 2.416e-07, 0.0, 2.384e-06, -1.0, 0.0, 2.384e-06, -1.0, 0.0, 2.384e-06, -1.0, 0.0, 2.384e-06, -1.0, 0.0, -1.0, 0.0, 0.0, -1.0, 0.0, 0.0, -1.0, 0.0, 0.0, -1.0, 0.0, 0.0, 0.0, -1.0, 0.0, 0.0, -1.0, 0.0, 0.0, -1.0, 0.0, 0.0, -1.0, 1.0, 9.934e-08, 0.0, 1.0, 9.934e-08, 0.0, 1.0, 9.934e-08, 0.0, 1.0, 9.934e-08, 0.0, 1.0, 0.0, 0.0, 1.0, 0.0, 0.0, 1.0, 0.0, 0.0, 1.0, 0.0, 0.0, -2.98e-06, -1.0, 0.0, -2.98e-06, -1.0, 0.0, -2.98e-06, -1.0, 0.0, -2.98e-06, -1.0, 0.0, -1.0, 0.0, 0.0, -1.0, 0.0, 0.0, -1.0, 0.0, 0.0, -1.0, 0.0, 0.0, 0.0, 0.0, -1.0, 0.0, 0.0, -1.0, 0.0, 0.0, -1.0, 0.0, 0.0, -1.0, -0.4353, -0.788, 0.4353, -0.4353, -0.788, 0.4353, -0.4353, -0.788, 0.4353, 0.4353, -0.788, -0.4353, 0.4353, -0.788, -0.4353, 0.4353, -0.788, -0.4353, 0.4353, -0.788, 0.4353, 0.4353, -0.788, 0.4353, 0.4353, -0.788, 0.4353, -0.4353, -0.788, -0.4353, -0.4353, -0.788, -0.4353, -0.4353, -0.788, -0.4353, -0.4353, -0.788, 0.4353, -0.4353, -0.788, 0.4353, -0.4353, -0.788, 0.4353, 0.4353, -0.788, -0.4353, 0.4353, -0.788, -0.4353, 0.4353, -0.788, -0.4353, 0.4353, -0.788, 0.4353, 0.4353, -0.788, 0.4353, 0.4353, -0.788, 0.4353, -0.4353, -0.788, -0.4353, -0.4353, -0.788, -0.4353, -0.4353, -0.788, -0.4353, -0.788, 0.4353, 0.4353, -0.788, 0.4353, 0.4353, -0.788, 0.4353, 0.4353, -0.788, -0.4353, -0.4353, -0.788, -0.4353, -0.4353, -0.788, -0.4353, -0.4353, -0.788, -0.4353, 0.4353, -0.788, -0.4353, 0.4353, -0.788, -0.4353, 0.4353, -0.788, 0.4353, -0.4353, -0.788, 0.4353, -0.4353, -0.788, 0.4353, -0.4353, -0.788, 0.4353, 0.4353, -0.788, 0.4353, 0.4353, -0.788, 0.4353, 0.4353, -0.788, -0.4353, -0.4353, -0.788, -0.4353, -0.4353, -0.788, -0.4353, -0.4353, -0.788, -0.4353, 0.4353, -0.788, -0.4353, 0.4353, -0.788, -0.4353, 0.4353, -0.788, 0.4353, -0.4353, -0.788, 0.4353, -0.4353, -0.788, 0.4353, -0.4353, 1.0, 0.0, 0.0008238, 1.0, 0.0, 0.0008238, 1.0, 0.0, 0.0008238, 1.0, 0.0, 0.0008238, 0.0, -1.0, 0.0008238, 0.0, -1.0, 0.0008238, 0.0, -1.0, 0.0008238, 0.0, -1.0, 0.0008238, 1.0, 0.0, 0.0008238, 1.0, 0.0, 0.0008238, 1.0, 0.0, 0.0008238, 1.0, 0.0, 0.0008238, 0.0, 1.0, 0.0008238, 0.0, 1.0, 0.0008238, 0.0, 1.0, 0.0008238, 0.0, 1.0, 0.0008238, -1.0, -9.934e-08, 0.0, -1.0, -9.934e-08, 0.0, -1.0, -9.934e-08, 0.0, -1.0, -9.934e-08, 0.0, 2.98e-06, 1.0, 0.0, 2.98e-06, 1.0, 0.0, 2.98e-06, 1.0, 0.0, 2.98e-06, 1.0, 0.0, 0.0, 0.0, -1.0, 0.0, 0.0, -1.0, 0.0, 0.0, -1.0, 0.0, 0.0, -1.0, 0.4353, 0.788, 0.4353, 0.4353, 0.788, 0.4353, 0.4353, 0.788, 0.4353, -0.4353, 0.788, -0.4353, -0.4353, 0.788, -0.4353, -0.4353, 0.788, -0.4353, -0.4353, 0.788, 0.4353, -0.4353, 0.788, 0.4353, -0.4353, 0.788, 0.4353, 0.4353, 0.788, -0.4353, 0.4353, 0.788, -0.4353, 0.4353, 0.788, -0.4353, 0.4353, 0.788, 0.4353, 0.4353, 0.788, 0.4353, 0.4353, 0.788, 0.4353, -0.4353, 0.788, -0.4353, -0.4353, 0.788, -0.4353, -0.4353, 0.788, -0.4353, -0.4353, 0.788, 0.4353, -0.4353, 0.788, 0.4353, -0.4353, 0.788, 0.4353, 0.4353, 0.788, -0.4353, 0.4353, 0.788, -0.4353, 0.4353, 0.788, -0.4353, 0.788, -0.4353, 0.4353, 0.788, -0.4353, 0.4353, 0.788, -0.4353, 0.4353, 0.788, 0.4353, -0.4353, 0.788, 0.4353, -0.4353, 0.788, 0.4353, -0.4353, 0.788, 0.4353, 0.4353, 0.788, 0.4353, 0.4353, 0.788, 0.4353, 0.4353, 0.788, -0.4353, -0.4353, 0.788, -0.4353, -0.4353, 0.788, -0.4353, -0.4353, 0.788, -0.4353, 0.4353, 0.788, -0.4353, 0.4353, 0.788, -0.4353, 0.4353, 0.788, 0.4353, -0.4353, 0.788, 0.4353, -0.4353, 0.788, 0.4353, -0.4353, 0.788, 0.4353, 0.4353, 0.788, 0.4353, 0.4353, 0.788, 0.4353, 0.4353, 0.788, -0.4353, -0.4353, 0.788, -0.4353, -0.4353, 0.788, -0.4353, -0.4353, -1.0, 0.0, 0.0008238, -1.0, 0.0, 0.0008238, -1.0, 0.0, 0.0008238, -1.0, 0.0, 0.0008238, 0.0, -1.0, 0.0008238, 0.0, -1.0, 0.0008238, 0.0, -1.0, 0.0008238, 0.0, -1.0, 0.0008238, -1.0, 0.0, 0.0008238, -1.0, 0.0, 0.0008238, -1.0, 0.0, 0.0008238, -1.0, 0.0, 0.0008238, 0.0, 1.0, 0.0008238, 0.0, 1.0, 0.0008238, 0.0, 1.0, 0.0008238, 0.0, 1.0, 0.0008238, 0.0, -1.0, 2.416e-07, 0.0, -1.0, 2.416e-07, 0.0, -1.0, 2.416e-07, 0.0, -1.0, 2.416e-07, 0.0, -2.384e-06, -1.0, 0.0, -2.384e-06, -1.0, 0.0, -2.384e-06, -1.0, 0.0, -2.384e-06, -1.0, 0.0, 1.0, 0.0, 0.0, 1.0, 0.0, 0.0, 1.0, 0.0, 0.0, 1.0, 0.0, 1.0, 0.0, 0.0, 1.0, 0.0, 0.0, 1.0, 0.0, 0.0, 1.0, 0.0, 0.0, -2.98e-06, 1.0, 0.0, -2.98e-06, 1.0, 0.0, -2.98e-06, 1.0, 0.0, -2.98e-06, 1.0, 0.0, 0.0, 0.0, -1.0, 0.0, 0.0, -1.0, 0.0, 0.0, -1.0, 0.0, 0.0, -1.0, -0.4353, 0.788, 0.4353, -0.4353, 0.788, 0.4353, -0.4353, 0.788, 0.4353, 0.4353, 0.788, -0.4353, 0.4353, 0.788, -0.4353, 0.4353, 0.788, -0.4353, 0.4353, 0.788, 0.4353, 0.4353, 0.788, 0.4353, 0.4353, 0.788, 0.4353, -0.4353, 0.788, -0.4353, -0.4353, 0.788, -0.4353, -0.4353, 0.788, -0.4353, -0.4353, 0.788, 0.4353, -0.4353, 0.788, 0.4353, -0.4353, 0.788, 0.4353, 0.4353, 0.788, -0.4353, 0.4353, 0.788, -0.4353, 0.4353, 0.788, -0.4353, 0.4353, 0.788, 0.4353, 0.4353, 0.788, 0.4353, 0.4353, 0.788, 0.4353, -0.4353, 0.788, -0.4353, -0.4353, 0.788, -0.4353, -0.4353, 0.788, -0.4353, -0.788, -0.4353, 0.4353, -0.788, -0.4353, 0.4353, -0.788, -0.4353, 0.4353, -0.788, 0.4353, -0.4353, -0.788, 0.4353, -0.4353, -0.788, 0.4353, -0.4353, -0.788, 0.4353, 0.4353, -0.788, 0.4353, 0.4353, -0.788, 0.4353, 0.4353, -0.788, -0.4353, -0.4353, -0.788, -0.4353, -0.4353, -0.788, -0.4353, -0.4353, -0.788, -0.4353, 0.4353, -0.788, -0.4353, 0.4353, -0.788, -0.4353, 0.4353, -0.788, 0.4353, -0.4353, -0.788, 0.4353, -0.4353, -0.788, 0.4353, -0.4353, -0.788, 0.4353, 0.4353, -0.788, 0.4353, 0.4353, -0.788, 0.4353, 0.4353, -0.788, -0.4353, -0.4353, -0.788, -0.4353, -0.4353, -0.788, -0.4353, -0.4353, 1.0, 0.0, 0.0008238, 1.0, 0.0, 0.0008238, 1.0, 0.0, 0.0008238, 1.0, 0.0, 0.0008238, 2.056e-07, 0.0, -1.0, 2.056e-07, 0.0, -1.0, 2.056e-07, 0.0, -1.0, 2.056e-07, 0.0, -1.0, 2.056e-07, 0.0, -1.0, -0.5556, 0.8315, 0.0, -0.5556, 0.8315, 0.0, -0.5556, 0.8315, 0.0, -0.5556, 0.8315, 0.0, -0.1951, 0.9808, 0.0, -0.1951, 0.9808, 0.0, -0.1951, 0.9808, 0.0, -0.1951, 0.9808, 0.0, 0.7071, -0.7071, 0.0, 0.7071, -0.7071, 0.0, 0.7071, -0.7071, 0.0, 0.7071, -0.7071, 0.0, -0.8315, 0.5556, 0.0, -0.8315, 0.5556, 0.0, -0.8315, 0.5556, 0.0, -0.8315, 0.5556, 0.0, 2.056e-07, 0.0, 1.0, 2.056e-07, 0.0, 1.0, 2.056e-07, 0.0, 1.0, 2.056e-07, 0.0, 1.0, 2.056e-07, 0.0, 1.0, 3.247e-08, 0.0, -1.0, 3.247e-08, 0.0, -1.0, 3.247e-08, 0.0, -1.0, 3.247e-08, 0.0, -1.0, -3.247e-08, 0.0, 1.0, -3.247e-08, 0.0, 1.0, -3.247e-08, 0.0, 1.0, -3.247e-08, 0.0, 1.0, -0.8315, -0.5556, 0.0, -0.8315, -0.5556, 0.0, -0.8315, -0.5556, 0.0, -0.8315, -0.5556, 0.0, 9.532e-08, 0.0, -1.0, 9.532e-08, 0.0, -1.0, 9.532e-08, 0.0, -1.0, 9.532e-08, 0.0, -1.0, 2.383e-07, 0.0, 1.0, 2.383e-07, 0.0, 1.0, 2.383e-07, 0.0, 1.0, 2.383e-07, 0.0, 1.0, 0.7071, -0.7071, 0.0, 0.7071, -0.7071, 0.0, 0.7071, -0.7071, 0.0, 0.7071, -0.7071, 0.0, 0.5556, 0.8315, 0.0, 0.5556, 0.8315, 0.0, 0.5556, 0.8315, 0.0, 0.5556, 0.8315, 0.0, -0.9808, -0.1951, 0.0, -0.9808, -0.1951, 0.0, -0.9808, -0.1951, 0.0, -0.9808, -0.1951, 0.0, 0.1951, 0.9808, 0.0, 0.1951, 0.9808, 0.0, 0.1951, 0.9808, 0.0, 0.1951, 0.9808, 0.0, -0.9808, 0.1951, 0.0, -0.9808, 0.1951, 0.0, -0.9808, 0.1951, 0.0, -0.9808, 0.1951, 0.0, 0.0, 0.0, -1.0, 0.0, 0.0, -1.0, 0.0, 0.0, -1.0, 0.0, 0.0, -1.0, 0.0, 0.0, -1.0, 0.84, -0.5425, 0.0, 0.84, -0.5425, 0.0, 0.84, -0.5425, 0.0, 0.84, -0.5425, 0.0, 0.9808, -0.1951, 0.0, 0.9808, -0.1951, 0.0, 0.9808, -0.1951, 0.0, 0.9808, -0.1951, 0.0, 0.5426, -0.84, 0.0, 0.5426, -0.84, 0.0, 0.5426, -0.84, 0.0, 0.5426, -0.84, 0.0, 2.186e-07, 0.0, 1.0, 2.186e-07, 0.0, 1.0, 2.186e-07, 0.0, 1.0, 2.186e-07, 0.0, 1.0, 2.186e-07, 0.0, 1.0, 0.7071, -0.7071, 0.0, 0.7071, -0.7071, 0.0, 0.7071, -0.7071, 0.0, 0.7071, -0.7071, 0.0, 0.0, 0.0, -1.0, 0.0, 0.0, -1.0, 0.0, 0.0, -1.0, 0.0, 0.0, -1.0, 0.0, 0.0, 1.0, 0.0, 0.0, 1.0, 0.0, 0.0, 1.0, 0.0, 0.0, 1.0, -0.5556, -0.8315, 0.0, -0.5556, -0.8315, 0.0, -0.5556, -0.8315, 0.0, -0.5556, -0.8315, 0.0, 0.0, 0.0, -1.0, 0.0, 0.0, -1.0, 0.0, 0.0, -1.0, 0.0, 0.0, -1.0, 1.906e-07, 0.0, 1.0, 1.906e-07, 0.0, 1.0, 1.906e-07, 0.0, 1.0, 1.906e-07, 0.0, 1.0, 0.7071, -0.7071, 0.0, 0.7071, -0.7071, 0.0, 0.7071, -0.7071, 0.0, 0.7071, -0.7071, 0.0, 0.8315, 0.5556, 0.0, 0.8315, 0.5556, 0.0, 0.8315, 0.5556, 0.0, 0.8315, 0.5556, 0.0, -0.1951, -0.9808, 0.0, -0.1951, -0.9808, 0.0, -0.1951, -0.9808, 0.0, -0.1951, -0.9808, 0.0, 0.9808, 0.1951, 0.0, 0.9808, 0.1951, 0.0, 0.9808, 0.1951, 0.0, 0.9808, 0.1951, 0.0, 0.1951, -0.9808, 0.0, 0.1951, -0.9808, 0.0, 0.1951, -0.9808, 0.0, 0.1951, -0.9808, 0.0, -0.1951, -0.3651, -0.9103, -0.1951, -0.3651, -0.9103, -0.1951, -0.3651, -0.9103, -0.1951, -0.3651, 0.9103, -0.1951, -0.3651, 0.9103, -0.1951, -0.3651, 0.9103, 0.3651, 0.1951, -0.9103, 0.3651, 0.1951, -0.9103, 0.3651, 0.1951, -0.9103, 0.3651, 0.1951, 0.9103, 0.3651, 0.1951, 0.9103, 0.3651, 0.1951, 0.9103, 0.8114, 0.07992, -0.5789, 0.8114, 0.07992, -0.5789, 0.8114, 0.07992, -0.5789, 0.8114, 0.07992, 0.5789, 0.8114, 0.07992, 0.5789, 0.8114, 0.07992, 0.5789, -0.07993, -0.8114, -0.5789, -0.07993, -0.8114, -0.5789, -0.07993, -0.8114, -0.5789, -0.07993, -0.8114, 0.5789, -0.07993, -0.8114, 0.5789, -0.07993, -0.8114, 0.5789, -0.8599, 0.08468, -0.5035, -0.8599, 0.08468, -0.5035, -0.8599, 0.08468, -0.5035, -0.8599, 0.08468, 0.5035, -0.8599, 0.08468, 0.5035, -0.8599, 0.08468, 0.5035, -0.08469, 0.8599, -0.5035, -0.08469, 0.8599, -0.5035, -0.08469, 0.8599, -0.5035, -0.08469, 0.8599, 0.5035, -0.08469, 0.8599, 0.5035, -0.08469, 0.8599, 0.5035, -0.1957, -0.6451, -0.7386, -0.1957, -0.6451, -0.7386, -0.1957, -0.6451, -0.7386, -0.1957, -0.6451, 0.7386, -0.1957, -0.6451, 0.7386, -0.1957, -0.6451, 0.7386, -0.8258, 0.2505, -0.5053, -0.8258, 0.2505, -0.5053, -0.8258, 0.2505, -0.5053, -0.8258, 0.2505, 0.5053, -0.8258, 0.2505, 0.5053, -0.8258, 0.2505, 0.5053, -0.2505, 0.8258, -0.5053, -0.2505, 0.8258, -0.5053, -0.2505, 0.8258, -0.5053, -0.2505, 0.8258, 0.5053, -0.2505, 0.8258, 0.5053, -0.2505, 0.8258, 0.5053, 0.6451, 0.1957, -0.7386, 0.6451, 0.1957, -0.7386, 0.6451, 0.1957, -0.7386, 0.6451, 0.1957, 0.7386, 0.6451, 0.1957, 0.7386, 0.6451, 0.1957, 0.7386, -0.3651, -0.1951, -0.9103, -0.3651, -0.1951, -0.9103, -0.3651, -0.1951, -0.9103, -0.3651, -0.1951, 0.9103, -0.3651, -0.1951, 0.9103, -0.3651, -0.1951, 0.9103, 0.1951, 0.3651, -0.9103, 0.1951, 0.3651, -0.9103, 0.1951, 0.3651, -0.9103, 0.1951, 0.3651, 0.9103, 0.1951, 0.3651, 0.9103, 0.1951, 0.3651, 0.9103, 0.07992, 0.8114, -0.5789, 0.07992, 0.8114, -0.5789, 0.07992, 0.8114, -0.5789, 0.07992, 0.8114, 0.5789, 0.07992, 0.8114, 0.5789, 0.07992, 0.8114, 0.5789, -0.8114, -0.07992, -0.5789, -0.8114, -0.07992, -0.5789, -0.8114, -0.07992, -0.5789, -0.8114, -0.07992, 0.5789, -0.8114, -0.07992, 0.5789, -0.8114, -0.07992, 0.5789, 0.08469, -0.8599, -0.5035, 0.08469, -0.8599, -0.5035, 0.08469, -0.8599, -0.5035, 0.08469, -0.8599, 0.5035, 0.08469, -0.8599, 0.5035, 0.08469, -0.8599, 0.5035, 0.8599, -0.08469, -0.5035, 0.8599, -0.08469, -0.5035, 0.8599, -0.08469, -0.5035, 0.8599, -0.08469, 0.5035, 0.8599, -0.08469, 0.5035, 0.8599, -0.08469, 0.5035, -0.6451, -0.1957, -0.7386, -0.6451, -0.1957, -0.7386, -0.6451, -0.1957, -0.7386, -0.6451, -0.1957, 0.7386, -0.6451, -0.1957, 0.7386, -0.6451, -0.1957, 0.7386, 0.2505, -0.8258, -0.5053, 0.2505, -0.8258, -0.5053, 0.2505, -0.8258, -0.5053, 0.2505, -0.8258, 0.5053, 0.2505, -0.8258, 0.5053, 0.2505, -0.8258, 0.5053, 0.8258, -0.2505, -0.5053, 0.8258, -0.2505, -0.5053, 0.8258, -0.2505, -0.5053, 0.8258, -0.2505, 0.5053, 0.8258, -0.2505, 0.5053, 0.8258, -0.2505, 0.5053, 0.1957, 0.6451, -0.7386, 0.1957, 0.6451, -0.7386, 0.1957, 0.6451, -0.7386, 0.1957, 0.6451, 0.7386, 0.1957, 0.6451, 0.7386, 0.1957, 0.6451, 0.7386, -0.4714, -0.8819, 0.0, -0.4714, -0.8819, 0.0, -0.4714, -0.8819, 0.0, -0.4714, -0.8819, 0.0, -0.7349, 0.1462, -0.6623, -0.7349, 0.1462, -0.6623, -0.7349, 0.1462, -0.6623, -0.7349, 0.1462, -0.6623, -0.7349, 0.1462, 0.6623, -0.7349, 0.1462, 0.6623, -0.7349, 0.1462, 0.6623, -0.7349, 0.1462, 0.6623, -0.623, 0.4163, -0.6623, -0.623, 0.4163, -0.6623, -0.623, 0.4163, -0.6623, -0.623, 0.4163, -0.6623, -0.623, 0.4163, 0.6623, -0.623, 0.4163, 0.6623, -0.623, 0.4163, 0.6623, -0.623, 0.4163, 0.6623, -0.4163, 0.623, -0.6623, -0.4163, 0.623, -0.6623, -0.4163, 0.623, -0.6623, -0.4163, 0.623, -0.6623, -0.4163, 0.623, 0.6623, -0.4163, 0.623, 0.6623, -0.4163, 0.623, 0.6623, -0.4163, 0.623, 0.6623, -0.1462, 0.7349, -0.6623, -0.1462, 0.7349, -0.6623, -0.1462, 0.7349, -0.6623, -0.1462, 0.7349, -0.6623, -0.1462, 0.7349, 0.6623, -0.1462, 0.7349, 0.6623, -0.1462, 0.7349, 0.6623, -0.1462, 0.7349, 0.6623, 0.8819, 0.4714, 0.0, 0.8819, 0.4714, 0.0, 0.8819, 0.4714, 0.0, 0.8819, 0.4714, 0.0, 0.5298, -0.5298, -0.6623, 0.5298, -0.5298, -0.6623, 0.5298, -0.5298, -0.6623, 0.5298, -0.5298, -0.6623, 0.5298, -0.5298, 0.6623, 0.5298, -0.5298, 0.6623, 0.5298, -0.5298, 0.6623, 0.5298, -0.5298, 0.6623, 0.9952, 0.09802, 0.0, 0.9952, 0.09802, 0.0, 0.9952, 0.09802, 0.0, 0.9952, 0.09802, 0.0, -0.09802, -0.9952, 0.0, -0.09802, -0.9952, 0.0, -0.09802, -0.9952, 0.0, -0.09802, -0.9952, 0.0, -0.623, -0.4163, -0.6623, -0.623, -0.4163, -0.6623, -0.623, -0.4163, -0.6623, -0.623, -0.4163, -0.6623, -0.623, -0.4163, 0.6623, -0.623, -0.4163, 0.6623, -0.623, -0.4163, 0.6623, -0.623, -0.4163, 0.6623, -0.9952, 0.09801, 0.0, -0.9952, 0.09801, 0.0, -0.9952, 0.09801, 0.0, -0.9952, 0.09801, 0.0, -0.09802, 0.9952, 0.0, -0.09802, 0.9952, 0.0, -0.09802, 0.9952, 0.0, -0.09802, 0.9952, 0.0, 0.4163, 0.623, -0.6623, 0.4163, 0.623, -0.6623, 0.4163, 0.623, -0.6623, 0.4163, 0.623, -0.6623, 0.4163, 0.623, 0.6623, 0.4163, 0.623, 0.6623, 0.4163, 0.623, 0.6623, 0.4163, 0.623, 0.6623, 0.5298, -0.5298, 0.6623, 0.5298, -0.5298, 0.6623, 0.5298, -0.5298, 0.6623, 0.5298, -0.5298, 0.6623, 0.5298, -0.5298, -0.6623, 0.5298, -0.5298, -0.6623, 0.5298, -0.5298, -0.6623, 0.5298, -0.5298, -0.6623, -0.5298, 0.5298, 0.6623, -0.5298, 0.5298, 0.6623, -0.5298, 0.5298, 0.6623, -0.5298, 0.5298, 0.6623, -0.5298, 0.5298, -0.6623, -0.5298, 0.5298, -0.6623, -0.5298, 0.5298, -0.6623, -0.5298, 0.5298, -0.6623, -0.2903, -0.9569, 0.0, -0.2903, -0.9569, 0.0, -0.2903, -0.9569, 0.0, -0.2903, -0.9569, 0.0, -0.7349, -0.1462, -0.6623, -0.7349, -0.1462, -0.6623, -0.7349, -0.1462, -0.6623, -0.7349, -0.1462, -0.6623, -0.7349, -0.1462, 0.6623, -0.7349, -0.1462, 0.6623, -0.7349, -0.1462, 0.6623, -0.7349, -0.1462, 0.6623, -0.9569, 0.2903, 0.0, -0.9569, 0.2903, 0.0, -0.9569, 0.2903, 0.0, -0.9569, 0.2903, 0.0, -0.2903, 0.9569, 0.0, -0.2903, 0.9569, 0.0, -0.2903, 0.9569, 0.0, -0.2903, 0.9569, 0.0, 0.1462, 0.7349, -0.6623, 0.1462, 0.7349, -0.6623, 0.1462, 0.7349, -0.6623, 0.1462, 0.7349, -0.6623, 0.1462, 0.7349, 0.6623, 0.1462, 0.7349, 0.6623, 0.1462, 0.7349, 0.6623, 0.1462, 0.7349, 0.6623, 0.9569, 0.2903, 0.0, 0.9569, 0.2903, 0.0, 0.9569, 0.2903, 0.0, 0.9569, 0.2903, 0.0, 0.5298, -0.5298, 0.6623, 0.5298, -0.5298, 0.6623, 0.5298, -0.5298, 0.6623, 0.5298, -0.5298, 0.6623, 0.5298, -0.5298, -0.6623, 0.5298, -0.5298, -0.6623, 0.5298, -0.5298, -0.6623, 0.5298, -0.5298, -0.6623, -0.5298, 0.5298, -0.6623, -0.5298, 0.5298, -0.6623, -0.5298, 0.5298, -0.6623, -0.5298, 0.5298, -0.6623, -0.5298, 0.5298, 0.6623, -0.5298, 0.5298, 0.6623, -0.5298, 0.5298, 0.6623, -0.5298, 0.5298, 0.6623, -0.8819, -0.4714, 0.0, -0.8819, -0.4714, 0.0, -0.8819, -0.4714, 0.0, -0.8819, -0.4714, 0.0, 0.1462, -0.7349, -0.6623, 0.1462, -0.7349, -0.6623, 0.1462, -0.7349, -0.6623, 0.1462, -0.7349, -0.6623, 0.1462, -0.7349, 0.6623, 0.1462, -0.7349, 0.6623, 0.1462, -0.7349, 0.6623, 0.1462, -0.7349, 0.6623, 0.4064, -0.6295, -0.6622, 0.4064, -0.6295, -0.6622, 0.4064, -0.6295, -0.6622, 0.4064, -0.6295, -0.6622, 0.4064, -0.6295, 0.6622, 0.4064, -0.6295, 0.6622, 0.4064, -0.6295, 0.6622, 0.4064, -0.6295, 0.6622, 0.6295, -0.4064, -0.6622, 0.6295, -0.4064, -0.6622, 0.6295, -0.4064, -0.6622, 0.6295, -0.4064, -0.6622, 0.6295, -0.4064, 0.6622, 0.6295, -0.4064, 0.6622, 0.6295, -0.4064, 0.6622, 0.6295, -0.4064, 0.6622, 0.7349, -0.1462, -0.6623, 0.7349, -0.1462, -0.6623, 0.7349, -0.1462, -0.6623, 0.7349, -0.1462, -0.6623, 0.7349, -0.1462, 0.6623, 0.7349, -0.1462, 0.6623, 0.7349, -0.1462, 0.6623, 0.7349, -0.1462, 0.6623, 0.4714, 0.8819, 0.0, 0.4714, 0.8819, 0.0, 0.4714, 0.8819, 0.0, 0.4714, 0.8819, 0.0, -0.5298, 0.5298, -0.6623, -0.5298, 0.5298, -0.6623, -0.5298, 0.5298, -0.6623, -0.5298, 0.5298, -0.6623, -0.5298, 0.5298, 0.6623, -0.5298, 0.5298, 0.6623, -0.5298, 0.5298, 0.6623, -0.5298, 0.5298, 0.6623, 0.09802, 0.9952, 0.0, 0.09802, 0.9952, 0.0, 0.09802, 0.9952, 0.0, 0.09802, 0.9952, 0.0, -0.9952, -0.09802, 0.0, -0.9952, -0.09802, 0.0, -0.9952, -0.09802, 0.0, -0.9952, -0.09802, 0.0, -0.4163, -0.623, -0.6623, -0.4163, -0.623, -0.6623, -0.4163, -0.623, -0.6623, -0.4163, -0.623, -0.6623, -0.4163, -0.623, 0.6623, -0.4163, -0.623, 0.6623, -0.4163, -0.623, 0.6623, -0.4163, -0.623, 0.6623, 0.09802, -0.9952, 0.0, 0.09802, -0.9952, 0.0, 0.09802, -0.9952, 0.0, 0.09802, -0.9952, 0.0, 0.9952, -0.09802, 0.0, 0.9952, -0.09802, 0.0, 0.9952, -0.09802, 0.0, 0.9952, -0.09802, 0.0, 0.623, 0.4163, -0.6623, 0.623, 0.4163, -0.6623, 0.623, 0.4163, -0.6623, 0.623, 0.4163, -0.6623, 0.623, 0.4163, 0.6623, 0.623, 0.4163, 0.6623, 0.623, 0.4163, 0.6623, 0.623, 0.4163, 0.6623, -0.5298, 0.5298, 0.6623, -0.5298, 0.5298, 0.6623, -0.5298, 0.5298, 0.6623, -0.5298, 0.5298, 0.6623, -0.5298, 0.5298, -0.6623, -0.5298, 0.5298, -0.6623, -0.5298, 0.5298, -0.6623, -0.5298, 0.5298, -0.6623, 0.5298, -0.5298, 0.6623, 0.5298, -0.5298, 0.6623, 0.5298, -0.5298, 0.6623, 0.5298, -0.5298, 0.6623, 0.5298, -0.5298, -0.6623, 0.5298, -0.5298, -0.6623, 0.5298, -0.5298, -0.6623, 0.5298, -0.5298, -0.6623, -0.9569, -0.2903, 0.0, -0.9569, -0.2903, 0.0, -0.9569, -0.2903, 0.0, -0.9569, -0.2903, 0.0, -0.1462, -0.7349, -0.6623, -0.1462, -0.7349, -0.6623, -0.1462, -0.7349, -0.6623, -0.1462, -0.7349, -0.6623, -0.1462, -0.7349, 0.6623, -0.1462, -0.7349, 0.6623, -0.1462, -0.7349, 0.6623, -0.1462, -0.7349, 0.6623, 0.2903, -0.9569, 0.0, 0.2903, -0.9569, 0.0, 0.2903, -0.9569, 0.0, 0.2903, -0.9569, 0.0, 0.9569, -0.2903, 0.0, 0.9569, -0.2903, 0.0, 0.9569, -0.2903, 0.0, 0.9569, -0.2903, 0.0, 0.7349, 0.1462, -0.6623, 0.7349, 0.1462, -0.6623, 0.7349, 0.1462, -0.6623, 0.7349, 0.1462, -0.6623, 0.7349, 0.1462, 0.6623, 0.7349, 0.1462, 0.6623, 0.7349, 0.1462, 0.6623, 0.7349, 0.1462, 0.6623, 0.2903, 0.9569, 0.0, 0.2903, 0.9569, 0.0, 0.2903, 0.9569, 0.0, 0.2903, 0.9569, 0.0, -0.5298, 0.5298, 0.6623, -0.5298, 0.5298, 0.6623, -0.5298, 0.5298, 0.6623, -0.5298, 0.5298, 0.6623, -0.5298, 0.5298, -0.6623, -0.5298, 0.5298, -0.6623, -0.5298, 0.5298, -0.6623, -0.5298, 0.5298, -0.6623, 0.5298, -0.5298, -0.6623, 0.5298, -0.5298, -0.6623, 0.5298, -0.5298, -0.6623, 0.5298, -0.5298, -0.6623, 0.5298, -0.5298, 0.6623, 0.5298, -0.5298, 0.6623, 0.5298, -0.5298, 0.6623, 0.5298, -0.5298, 0.6623, -0.7071, 0.7071, 0.0, -0.7071, 0.7071, 0.0, -0.7071, 0.7071, 0.0, -0.7071, 0.7071, 0.0, -0.7071, 0.7071, 0.0, -0.7071, 0.7071, 0.0, -0.7071, 0.7071, 0.0, -0.7071, 0.7071, 0.0, -0.7071, 0.7071, 0.0, -0.7071, 0.7071, 0.0, -0.7071, 0.7071, 0.0, -0.7071, 0.7071, 0.0, 0.9997, 9.142e-08, -0.0234, 0.9997, 9.142e-08, -0.0234, 0.9997, 9.142e-08, -0.0234, 0.9997, 9.142e-08, -0.0234, 3.802e-10, 0.9997, -0.0234, 3.802e-10, 0.9997, -0.0234, 3.802e-10, 0.9997, -0.0234, 3.802e-10, 0.9997, -0.0234, -0.9997, -2.653e-08, -0.0234, -0.9997, -2.653e-08, -0.0234, -0.9997, -2.653e-08, -0.0234, -0.9997, -2.653e-08, -0.0234, -3.802e-10, -0.9997, -0.0234, -3.802e-10, -0.9997, -0.0234, -3.802e-10, -0.9997, -0.0234, -3.802e-10, -0.9997, -0.0234, -0.9997, 0.0, -0.0234, -0.9997, 0.0, -0.0234, -0.9997, 0.0, -0.0234, -0.9997, 0.0, -0.0234, -3.802e-10, 0.9997, -0.0234, -3.802e-10, 0.9997, -0.0234, -3.802e-10, 0.9997, -0.0234, -3.802e-10, 0.9997, -0.0234, 0.9997, 0.0, -0.0234, 0.9997, 0.0, -0.0234, 0.9997, 0.0, -0.0234, 0.9997, 0.0, -0.0234, 3.802e-10, -0.9997, -0.0234, 3.802e-10, -0.9997, -0.0234, 3.802e-10, -0.9997, -0.0234, 3.802e-10, -0.9997, -0.0234, -0.9997, -9.142e-08, -0.0234, -0.9997, -9.142e-08, -0.0234, -0.9997, -9.142e-08, -0.0234, -0.9997, -9.142e-08, -0.0234, -3.802e-10, -0.9997, -0.0234, -3.802e-10, -0.9997, -0.0234, -3.802e-10, -0.9997, -0.0234, -3.802e-10, -0.9997, -0.0234, 0.9997, 2.653e-08, -0.0234, 0.9997, 2.653e-08, -0.0234, 0.9997, 2.653e-08, -0.0234, 0.9997, 2.653e-08, -0.0234, 3.802e-10, 0.9997, -0.0234, 3.802e-10, 0.9997, -0.0234, 3.802e-10, 0.9997, -0.0234, 3.802e-10, 0.9997, -0.0234, 0.9997, 0.0, -0.0234, 0.9997, 0.0, -0.0234, 0.9997, 0.0, -0.0234, 0.9997, 0.0, -0.0234, 3.802e-10, -0.9997, -0.0234, 3.802e-10, -0.9997, -0.0234, 3.802e-10, -0.9997, -0.0234, 3.802e-10, -0.9997, -0.0234, -0.9997, 0.0, -0.0234, -0.9997, 0.0, -0.0234, -0.9997, 0.0, -0.0234, -0.9997, 0.0, -0.0234, -3.802e-10, 0.9997, -0.0234, -3.802e-10, 0.9997, -0.0234, -3.802e-10, 0.9997, -0.0234, -3.802e-10, 0.9997, -0.0234])] * 3)])

# ---- objects
ob_table_round = bpy.data.objects.new('table_round', me_cube)

# ---- transforms, parenting, visibility, modifiers, constraints
ob_table_round.location = (0.0, 0.0, 0.0)
ob_table_round.scale = (0.75, 0.75, 0.75)
ob_table_round.lineart.crease_threshold = 0.0

# ---- collection membership
col_collection_1.objects.link(ob_table_round)

# ---- scene / render settings (as saved in the file)
scene.frame_start = 1; scene.frame_end = 250; scene.frame_set(1)
scene.render.engine = 'BLENDER_EEVEE_NEXT'
scene.render.resolution_percentage = 50
scene.render.dither_intensity = 0.0
scene.cycles.use_denoising = False
scene.cycles.samples = 128
scene.cycles.sampling_pattern = 'TABULATED_SOBOL'
scene.cycles.use_adaptive_sampling = False
scene.cycles.use_light_tree = False
scene.cycles.blur_glossy = 0.0
scene.cycles.sample_clamp_indirect = 0.0
scene.view_settings.view_transform = 'Standard'
bpy.context.view_layer.update()

# ---- added for rendering (the .blend has no active camera and no usable light): camera, sun
cam_auto = bpy.data.cameras.new('AutoCamera')
cam_auto.lens = 50.0
cam_auto.sensor_width = 36.0
cam_auto.clip_end = 1000.0
ob_auto_camera = bpy.data.objects.new('AutoCamera', cam_auto)
scene.collection.objects.link(ob_auto_camera)
ob_auto_camera.location = (2.42001, -2.90401, 2.33601)
ob_auto_camera.rotation_euler = (1.09748, -7.21219e-08, 0.694738)
scene.camera = ob_auto_camera
light_auto_sun = bpy.data.lights.new('AutoSun', 'SUN')
light_auto_sun.energy = 3.0
light_auto_sun.angle = 0.0523599
ob_auto_sun = bpy.data.objects.new('AutoSun', light_auto_sun)
scene.collection.objects.link(ob_auto_sun)
ob_auto_sun.rotation_euler = (0.872665, 0.174533, 0.523599)
bpy.context.view_layer.update()
